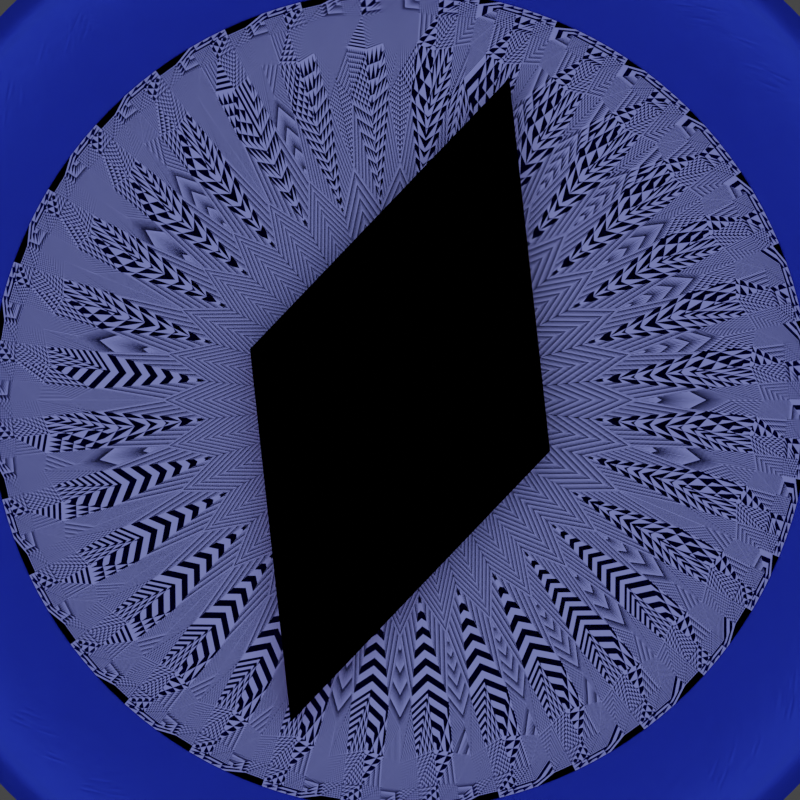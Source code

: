 # Source: Compass.blend  (saved by Blender 2.93.21; exported with 4.5.12 LTS)
import bpy
from mathutils import Matrix  # noqa: F401  (used for matrix-valued properties, if any)

bpy.ops.wm.read_factory_settings(use_empty=True)
scene = bpy.context.scene
scene.name = 'Scene'

# ---- collections
col_collection = bpy.data.collections.new('Collection'); scene.collection.children.link(col_collection)
col_collection_2 = bpy.data.collections.new('Collection 2'); scene.collection.children.link(col_collection_2)
col_collection_2_001 = bpy.data.collections.new('Collection 2.001'); scene.collection.children.link(col_collection_2_001)

# ---- materials (node trees are filled in below, after node groups)
mat_material_001 = bpy.data.materials.new('Material.001')
mat_material_006 = bpy.data.materials.new('Material.006')
mat_material_007 = bpy.data.materials.new('Material.007')
mat_material_005 = bpy.data.materials.new('Material.005')
mat_material_002 = bpy.data.materials.new('Material.002')
mat_material_010 = bpy.data.materials.new('Material.010')
mat_material_004 = bpy.data.materials.new('Material.004')
mat_material_003 = bpy.data.materials.new('Material.003')
mat_material_008 = bpy.data.materials.new('Material.008')

# ---- material node trees
mat_material_001.use_nodes = True; mat_material_001.node_tree.nodes.clear()
_N = mat_material_001.node_tree.nodes; _L = mat_material_001.node_tree.links
n0 = _N.new('ShaderNodeBsdfPrincipled'); n0.name = 'Principled BSDF'; n0.location = (10, 300)
n0.distribution = 'GGX'
n0.subsurface_method = 'RANDOM_WALK_SKIN'
n0.inputs[0].default_value = (0.03879, 0.07718, 0.8, 1.0)
n0.inputs[2].default_value = 1.0
n0.inputs[3].default_value = 1.45
n0.inputs[13].default_value = 0.0
n0.inputs[20].default_value = 0.0
n0.inputs[27].default_value = (0.0, 0.0, 0.0, 1.0)
n0.inputs[28].default_value = 1.0
n1 = _N.new('ShaderNodeOutputMaterial'); n1.name = 'Material Output'; n1.location = (300, 300)
_L.new(n0.outputs[0], n1.inputs[0])
n1.is_active_output = True
mat_material_006.use_nodes = True; mat_material_006.node_tree.nodes.clear()
_N = mat_material_006.node_tree.nodes; _L = mat_material_006.node_tree.links
n0 = _N.new('ShaderNodeBsdfPrincipled'); n0.name = 'Principled BSDF'; n0.location = (10, 300)
n0.distribution = 'GGX'
n0.subsurface_method = 'RANDOM_WALK_SKIN'
n0.inputs[0].default_value = (0.8, 0.544, 0.03462, 1.0)
n0.inputs[3].default_value = 1.45
n0.inputs[27].default_value = (0.0, 0.0, 0.0, 1.0)
n0.inputs[28].default_value = 1.0
n1 = _N.new('ShaderNodeOutputMaterial'); n1.name = 'Material Output'; n1.location = (300, 300)
_L.new(n0.outputs[0], n1.inputs[0])
n1.is_active_output = True
mat_material_007.use_nodes = True; mat_material_007.node_tree.nodes.clear()
_N = mat_material_007.node_tree.nodes; _L = mat_material_007.node_tree.links
n0 = _N.new('ShaderNodeBsdfPrincipled'); n0.name = 'Principled BSDF'; n0.location = (10, 300)
n0.distribution = 'GGX'
n0.subsurface_method = 'RANDOM_WALK_SKIN'
n0.inputs[0].default_value = (0.2167, 0.2493, 0.6982, 1.0)
n0.inputs[2].default_value = 1.0
n0.inputs[3].default_value = 1.45
n0.inputs[27].default_value = (0.0, 0.0, 0.0, 1.0)
n0.inputs[28].default_value = 1.0
n1 = _N.new('ShaderNodeOutputMaterial'); n1.name = 'Material Output'; n1.location = (300, 300)
_L.new(n0.outputs[0], n1.inputs[0])
n1.is_active_output = True
mat_material_005.use_nodes = True; mat_material_005.node_tree.nodes.clear()
_N = mat_material_005.node_tree.nodes; _L = mat_material_005.node_tree.links
n0 = _N.new('ShaderNodeBsdfPrincipled'); n0.name = 'Principled BSDF'; n0.location = (10, 300)
n0.distribution = 'GGX'
n0.subsurface_method = 'RANDOM_WALK_SKIN'
n0.inputs[0].default_value = (0.8, 0.01584, 0.02092, 1.0)
n0.inputs[2].default_value = 0.7126
n0.inputs[3].default_value = 1.45
n0.inputs[27].default_value = (0.0, 0.0, 0.0, 1.0)
n0.inputs[28].default_value = 1.0
n1 = _N.new('ShaderNodeOutputMaterial'); n1.name = 'Material Output'; n1.location = (300, 300)
_L.new(n0.outputs[0], n1.inputs[0])
n1.is_active_output = True
mat_material_002.use_nodes = True; mat_material_002.node_tree.nodes.clear()
_N = mat_material_002.node_tree.nodes; _L = mat_material_002.node_tree.links
n0 = _N.new('ShaderNodeBsdfPrincipled'); n0.name = 'Principled BSDF'; n0.location = (10, 300)
n0.distribution = 'GGX'
n0.subsurface_method = 'RANDOM_WALK_SKIN'
n0.inputs[0].default_value = (1.0, 1.0, 1.0, 1.0)
n0.inputs[2].default_value = 0.8898
n0.inputs[3].default_value = 1.45
n0.inputs[27].default_value = (0.0, 0.0, 0.0, 1.0)
n0.inputs[28].default_value = 1.0
n1 = _N.new('ShaderNodeOutputMaterial'); n1.name = 'Material Output'; n1.location = (300, 300)
_L.new(n0.outputs[0], n1.inputs[0])
n1.is_active_output = True
mat_material_010.use_nodes = True; mat_material_010.node_tree.nodes.clear()
_N = mat_material_010.node_tree.nodes; _L = mat_material_010.node_tree.links
n0 = _N.new('ShaderNodeBsdfPrincipled'); n0.name = 'Principled BSDF'; n0.location = (10, 300)
n0.distribution = 'GGX'
n0.subsurface_method = 'RANDOM_WALK_SKIN'
n0.inputs[0].default_value = (0.03879, 0.07718, 0.8, 1.0)
n0.inputs[2].default_value = 1.0
n0.inputs[3].default_value = 1.45
n0.inputs[13].default_value = 0.0
n0.inputs[20].default_value = 0.0
n0.inputs[27].default_value = (0.0, 0.0, 0.0, 1.0)
n0.inputs[28].default_value = 1.0
n1 = _N.new('ShaderNodeOutputMaterial'); n1.name = 'Material Output'; n1.location = (300, 300)
_L.new(n0.outputs[0], n1.inputs[0])
n1.is_active_output = True
mat_material_004.use_nodes = True; mat_material_004.node_tree.nodes.clear()
_N = mat_material_004.node_tree.nodes; _L = mat_material_004.node_tree.links
n0 = _N.new('ShaderNodeBsdfPrincipled'); n0.name = 'Principled BSDF'; n0.location = (10, 300)
n0.distribution = 'GGX'
n0.subsurface_method = 'RANDOM_WALK_SKIN'
n0.inputs[0].default_value = (0.7854, 0.8, 0.7258, 1.0)
n0.inputs[3].default_value = 1.45
n0.inputs[27].default_value = (0.0, 0.0, 0.0, 1.0)
n0.inputs[28].default_value = 1.0
n1 = _N.new('ShaderNodeOutputMaterial'); n1.name = 'Material Output'; n1.location = (300, 300)
_L.new(n0.outputs[0], n1.inputs[0])
n1.is_active_output = True
mat_material_003.use_nodes = True; mat_material_003.node_tree.nodes.clear()
_N = mat_material_003.node_tree.nodes; _L = mat_material_003.node_tree.links
n0 = _N.new('ShaderNodeBsdfPrincipled'); n0.name = 'Principled BSDF'; n0.location = (10, 300)
n0.distribution = 'GGX'
n0.subsurface_method = 'RANDOM_WALK_SKIN'
n0.inputs[0].default_value = (0.2167, 0.2493, 0.6982, 1.0)
n0.inputs[2].default_value = 1.0
n0.inputs[3].default_value = 1.45
n0.inputs[27].default_value = (0.0, 0.0, 0.0, 1.0)
n0.inputs[28].default_value = 1.0
n1 = _N.new('ShaderNodeOutputMaterial'); n1.name = 'Material Output'; n1.location = (300, 300)
_L.new(n0.outputs[0], n1.inputs[0])
n1.is_active_output = True
mat_material_008.use_nodes = True; mat_material_008.node_tree.nodes.clear()
_N = mat_material_008.node_tree.nodes; _L = mat_material_008.node_tree.links
n0 = _N.new('ShaderNodeBsdfPrincipled'); n0.name = 'Principled BSDF'; n0.location = (10, 300)
n0.distribution = 'GGX'
n0.subsurface_method = 'RANDOM_WALK_SKIN'
n0.inputs[0].default_value = (0.8, 0.01584, 0.02092, 1.0)
n0.inputs[2].default_value = 0.7126
n0.inputs[3].default_value = 1.45
n0.inputs[27].default_value = (0.0, 0.0, 0.0, 1.0)
n0.inputs[28].default_value = 1.0
n1 = _N.new('ShaderNodeOutputMaterial'); n1.name = 'Material Output'; n1.location = (300, 300)
_L.new(n0.outputs[0], n1.inputs[0])
n1.is_active_output = True

# ---- world
world_world = bpy.data.worlds.new('World'); scene.world = world_world
world_world.use_nodes = True; world_world.node_tree.nodes.clear()
_N = world_world.node_tree.nodes; _L = world_world.node_tree.links
n0 = _N.new('ShaderNodeOutputWorld'); n0.name = 'World Output'; n0.location = (300, 300)
n1 = _N.new('ShaderNodeBackground'); n1.name = 'Background'; n1.location = (10, 300)
n1.inputs[0].default_value = (0.05088, 0.05088, 0.05088, 1.0)
_L.new(n1.outputs[0], n0.inputs[0])
n0.is_active_output = True
world_world.color = (0.05088, 0.05088, 0.05088)
world_world.use_sun_shadow = False
world_world.sun_shadow_jitter_overblur = 0.0

# ---- cameras
cam_camera = bpy.data.cameras.new('Camera')
cam_camera.clip_end = 100.0
cam_camera.lens = 84.0
cam_camera.ortho_scale = 7.314

# ---- lights
light_light = bpy.data.lights.new('Light', 'AREA')
light_light.transmission_factor = 0.0
light_light.energy = 1571.0
light_light.shadow_soft_size = 19.55
light_light.shadow_maximum_resolution = 0.006
light_light.use_absolute_resolution = True
light_light.shape = 'RECTANGLE'
light_light.size = 19.55
light_light.size_y = 19.55

# ---- meshes
me_circle = bpy.data.meshes.new('Circle')
me_circle.from_pydata([(0.0, 1.577, 0.0), (-0.3077, 1.547, 0.0), (-0.6036, 1.457, 0.0), (-0.8763, 1.312, 0.0), (-1.115, 1.115, 0.0), (-1.312, 0.8763, 0.0), (-1.457, 0.6036, 0.0), (-1.547, 0.3077, 0.0), (-1.577, 0.0, 0.0), (-1.547, -0.3077, 0.0), (-1.457, -0.6036, 0.0), (-1.312, -0.8763, 0.0), (-1.115, -1.115, 0.0), (-0.8763, -1.312, 0.0), (-0.6036, -1.457, 0.0), (-0.3077, -1.547, 0.0), (0.0, -1.577, 0.0), (0.3077, -1.547, 0.0), (0.6036, -1.457, 0.0), (0.8763, -1.312, 0.0), (1.115, -1.115, 0.0), (1.312, -0.8763, 0.0), (1.457, -0.6036, 0.0), (1.547, -0.3077, 0.0), (1.577, 0.0, 0.0), (1.547, 0.3077, 0.0), (1.457, 0.6036, 0.0), (1.312, 0.8763, 0.0), (1.115, 1.115, 0.0), (0.8763, 1.312, 0.0), (0.6036, 1.457, 0.0), (0.3077, 1.547, 0.0), (-0.2691, 1.353, 0.654), (-4.626e-09, 1.38, 0.654), (-0.5279, 1.275, 0.654), (-0.7665, 1.147, 0.654), (-0.9755, 0.9755, 0.654), (-1.147, 0.7665, 0.654), (-1.275, 0.5279, 0.654), (-1.353, 0.2691, 0.654), (-1.38, 3.89e-09, 0.654), (-1.353, -0.2691, 0.654), (-1.275, -0.5279, 0.654), (-1.147, -0.7665, 0.654), (-0.9755, -0.9755, 0.654), (-0.7665, -1.147, 0.654), (-0.5279, -1.275, 0.654), (-0.2691, -1.353, 0.654), (-4.626e-09, -1.38, 0.654), (0.2691, -1.353, 0.654), (0.5279, -1.275, 0.654), (0.7665, -1.147, 0.654), (0.9755, -0.9755, 0.654), (1.147, -0.7665, 0.654), (1.275, -0.5279, 0.654), (1.353, -0.2691, 0.654), (1.38, 3.89e-09, 0.654), (1.353, 0.2691, 0.654), (1.275, 0.5279, 0.654), (1.147, 0.7665, 0.654), (0.9755, 0.9755, 0.654), (0.7665, 1.147, 0.654), (0.5279, 1.275, 0.654), (0.2691, 1.353, 0.654), (-0.2626, 1.32, 0.6543), (-4.676e-09, 1.346, 0.6543), (-0.515, 1.243, 0.6543), (-0.7477, 1.119, 0.6543), (-0.9517, 0.9517, 0.6543), (-1.119, 0.7477, 0.6543), (-1.243, 0.515, 0.6543), (-1.32, 0.2626, 0.6543), (-1.346, 3.635e-09, 0.6543), (-1.32, -0.2626, 0.6543), (-1.243, -0.515, 0.6543), (-1.119, -0.7477, 0.6543), (-0.9517, -0.9517, 0.6543), (-0.7477, -1.119, 0.6543), (-0.515, -1.243, 0.6543), (-0.2626, -1.32, 0.6543), (-4.676e-09, -1.346, 0.6543), (0.2626, -1.32, 0.6543), (0.515, -1.243, 0.6543), (0.7477, -1.119, 0.6543), (0.9517, -0.9517, 0.6543), (1.119, -0.7477, 0.6543), (1.243, -0.515, 0.6543), (1.32, -0.2626, 0.6543), (1.346, 3.635e-09, 0.6543), (1.32, 0.2626, 0.6543), (1.243, 0.515, 0.6543), (1.119, 0.7477, 0.6543), (0.9517, 0.9517, 0.6543), (0.7477, 1.119, 0.6543), (0.515, 1.243, 0.6543), (0.2626, 1.32, 0.6543), (-0.2138, 1.075, 0.3661), (-4.153e-09, 1.096, 0.3661), (-0.4194, 1.013, 0.3661), (-0.6089, 0.9113, 0.3661), (-0.775, 0.775, 0.3661), (-0.9113, 0.6089, 0.3661), (-1.013, 0.4194, 0.3661), (-1.075, 0.2138, 0.3661), (-1.096, 5.15e-09, 0.3661), (-1.075, -0.2138, 0.3661), (-1.013, -0.4194, 0.3661), (-0.9113, -0.6089, 0.3661), (-0.775, -0.775, 0.3661), (-0.6089, -0.9113, 0.3661), (-0.4194, -1.013, 0.3661), (-0.2138, -1.075, 0.3661), (-4.153e-09, -1.096, 0.3661), (0.2138, -1.075, 0.3661), (0.4194, -1.013, 0.3661), (0.6089, -0.9113, 0.3661), (0.775, -0.775, 0.3661), (0.9113, -0.6089, 0.3661), (1.013, -0.4194, 0.3661), (1.075, -0.2138, 0.3661), (1.096, 5.15e-09, 0.3661), (1.075, 0.2138, 0.3661), (1.013, 0.4194, 0.3661), (0.9113, 0.6089, 0.3661), (0.775, 0.775, 0.3661), (0.6089, 0.9113, 0.3661), (0.4194, 1.013, 0.3661), (0.2138, 1.075, 0.3661), (-0.3112, -1.564, 0.01766), (-0.6104, -1.474, 0.01766), (-0.6104, 1.474, 0.01766), (-0.3112, 1.564, 0.01766), (0.8861, 1.326, 0.01766), (1.128, 1.128, 0.01766), (-1.736e-10, -1.595, 0.01766), (-0.8861, 1.326, 0.01766), (0.6104, 1.474, 0.01766), (0.3112, -1.564, 0.01766), (-1.128, 1.128, 0.01766), (0.3112, 1.564, 0.01766), (0.6104, -1.474, 0.01766), (-1.326, 0.8861, 0.01766), (-1.736e-10, 1.595, 0.01766), (0.8861, -1.326, 0.01766), (-1.474, 0.6104, 0.01766), (1.128, -1.128, 0.01766), (-1.564, 0.3112, 0.01766), (1.326, -0.8861, 0.01766), (-1.595, 2.136e-10, 0.01766), (1.474, -0.6104, 0.01766), (-1.564, -0.3112, 0.01766), (1.564, -0.3112, 0.01766), (-1.474, -0.6104, 0.01766), (1.595, 2.136e-10, 0.01766), (-1.326, -0.8861, 0.01766), (1.564, 0.3112, 0.01766), (-1.128, -1.128, 0.01766), (1.474, 0.6104, 0.01766), (-0.8861, -1.326, 0.01766), (1.326, 0.8861, 0.01766), (-0.2172, 1.092, 0.3913), (-4.145e-09, 1.113, 0.3913), (-0.426, 1.028, 0.3913), (-0.6184, 0.9255, 0.3913), (-0.7871, 0.7871, 0.3913), (-0.9255, 0.6184, 0.3913), (-1.028, 0.426, 0.3913), (-1.092, 0.2172, 0.3913), (-1.113, 5.123e-09, 0.3913), (-1.092, -0.2172, 0.3913), (-1.028, -0.426, 0.3913), (-0.9255, -0.6184, 0.3913), (-0.7871, -0.7871, 0.3913), (-0.6184, -0.9255, 0.3913), (-0.426, -1.028, 0.3913), (-0.2172, -1.092, 0.3913), (-4.145e-09, -1.113, 0.3913), (0.2172, -1.092, 0.3913), (0.426, -1.028, 0.3913), (0.6184, -0.9255, 0.3913), (0.7871, -0.7871, 0.3913), (0.9255, -0.6184, 0.3913), (1.028, -0.426, 0.3913), (1.092, -0.2172, 0.3913), (1.113, 5.123e-09, 0.3913), (1.092, 0.2172, 0.3913), (1.028, 0.426, 0.3913), (0.9255, 0.6184, 0.3913), (0.7871, 0.7871, 0.3913), (0.6184, 0.9255, 0.3913), (0.426, 1.028, 0.3913), (0.2172, 1.092, 0.3913), (-3.806e-09, 1.243, 0.6195), (-0.2426, 1.219, 0.6195), (-0.4758, 1.149, 0.6195), (-0.6907, 1.034, 0.6195), (-0.8791, 0.8791, 0.6195), (-1.034, 0.6907, 0.6195), (-1.149, 0.4758, 0.6195), (-1.219, 0.2426, 0.6195), (-1.243, 4.424e-09, 0.6195), (-1.219, -0.2426, 0.6195), (-1.149, -0.4758, 0.6195), (-1.034, -0.6907, 0.6195), (-0.8791, -0.8791, 0.6195), (-0.6907, -1.034, 0.6195), (-0.4758, -1.149, 0.6195), (-0.2426, -1.219, 0.6195), (-3.806e-09, -1.243, 0.6195), (0.2426, -1.219, 0.6195), (0.4758, -1.149, 0.6195), (0.6907, -1.034, 0.6195), (0.8791, -0.8791, 0.6195), (1.034, -0.6907, 0.6195), (1.149, -0.4758, 0.6195), (1.219, -0.2426, 0.6195), (1.243, 4.424e-09, 0.6195), (1.219, 0.2426, 0.6195), (1.149, 0.4758, 0.6195), (1.034, 0.6907, 0.6195), (0.8791, 0.8791, 0.6195), (0.6907, 1.034, 0.6195), (0.4758, 1.149, 0.6195), (0.2426, 1.219, 0.6195), (-0.314, 1.578, 0.0), (0.0, 1.609, 0.0), (-0.6158, 1.487, 0.0), (-0.8941, 1.338, 0.0), (-1.138, 1.138, 0.0), (-1.338, 0.8941, 0.0), (-1.487, 0.6158, 0.0), (-1.578, 0.314, 0.0), (-1.609, 0.0, 0.0), (-1.578, -0.314, 0.0), (-1.487, -0.6158, 0.0), (-1.338, -0.8941, 0.0), (-1.138, -1.138, 0.0), (-0.8941, -1.338, 0.0), (-0.6158, -1.487, 0.0), (-0.314, -1.578, 0.0), (0.0, -1.609, 0.0), (0.314, -1.578, 0.0), (0.6158, -1.487, 0.0), (0.8941, -1.338, 0.0), (1.138, -1.138, 0.0), (1.338, -0.8941, 0.0), (1.487, -0.6158, 0.0), (1.578, -0.314, 0.0), (1.609, 0.0, 0.0), (1.578, 0.314, 0.0), (1.487, 0.6158, 0.0), (1.338, 0.8941, 0.0), (1.138, 1.138, 0.0), (0.8941, 1.338, 0.0), (0.6158, 1.487, 0.0), (0.314, 1.578, 0.0)], [], [(1, 0, 31, 30, 29, 28, 27, 26, 25, 24, 23, 22, 21, 20, 19, 18, 17, 16, 15, 14, 13, 12, 11, 10, 9, 8, 7, 6, 5, 4, 3, 2), (129, 128, 47, 46), (131, 130, 34, 32), (133, 132, 61, 60), (128, 134, 48, 47), (130, 135, 35, 34), (132, 136, 62, 61), (134, 137, 49, 48), (135, 138, 36, 35), (136, 139, 63, 62), (137, 140, 50, 49), (138, 141, 37, 36), (139, 142, 33, 63), (140, 143, 51, 50), (141, 144, 38, 37), (143, 145, 52, 51), (144, 146, 39, 38), (145, 147, 53, 52), (146, 148, 40, 39), (147, 149, 54, 53), (148, 150, 41, 40), (149, 151, 55, 54), (150, 152, 42, 41), (151, 153, 56, 55), (152, 154, 43, 42), (153, 155, 57, 56), (154, 156, 44, 43), (155, 157, 58, 57), (156, 158, 45, 44), (157, 159, 59, 58), (158, 129, 46, 45), (142, 131, 32, 33), (159, 133, 60, 59), (64, 65, 33, 32), (66, 64, 32, 34), (67, 66, 34, 35), (68, 67, 35, 36), (69, 68, 36, 37), (70, 69, 37, 38), (71, 70, 38, 39), (72, 71, 39, 40), (73, 72, 40, 41), (74, 73, 41, 42), (75, 74, 42, 43), (76, 75, 43, 44), (77, 76, 44, 45), (78, 77, 45, 46), (79, 78, 46, 47), (80, 79, 47, 48), (81, 80, 48, 49), (82, 81, 49, 50), (83, 82, 50, 51), (84, 83, 51, 52), (85, 84, 52, 53), (86, 85, 53, 54), (87, 86, 54, 55), (88, 87, 55, 56), (89, 88, 56, 57), (90, 89, 57, 58), (91, 90, 58, 59), (92, 91, 59, 60), (93, 92, 60, 61), (94, 93, 61, 62), (95, 94, 62, 63), (65, 95, 63, 33), (193, 192, 65, 64), (194, 193, 64, 66), (195, 194, 66, 67), (196, 195, 67, 68), (197, 196, 68, 69), (198, 197, 69, 70), (199, 198, 70, 71), (200, 199, 71, 72), (201, 200, 72, 73), (202, 201, 73, 74), (203, 202, 74, 75), (204, 203, 75, 76), (205, 204, 76, 77), (206, 205, 77, 78), (207, 206, 78, 79), (208, 207, 79, 80), (209, 208, 80, 81), (210, 209, 81, 82), (211, 210, 82, 83), (212, 211, 83, 84), (213, 212, 84, 85), (214, 213, 85, 86), (215, 214, 86, 87), (216, 215, 87, 88), (217, 216, 88, 89), (218, 217, 89, 90), (219, 218, 90, 91), (220, 219, 91, 92), (221, 220, 92, 93), (222, 221, 93, 94), (223, 222, 94, 95), (192, 223, 95, 65), (251, 252, 133, 159), (225, 224, 131, 142), (237, 238, 129, 158), (250, 251, 159, 157), (236, 237, 158, 156), (249, 250, 157, 155), (235, 236, 156, 154), (248, 249, 155, 153), (234, 235, 154, 152), (247, 248, 153, 151), (233, 234, 152, 150), (246, 247, 151, 149), (232, 233, 150, 148), (245, 246, 149, 147), (231, 232, 148, 146), (244, 245, 147, 145), (230, 231, 146, 144), (243, 244, 145, 143), (229, 230, 144, 141), (242, 243, 143, 140), (255, 225, 142, 139), (228, 229, 141, 138), (241, 242, 140, 137), (254, 255, 139, 136), (227, 228, 138, 135), (240, 241, 137, 134), (253, 254, 136, 132), (226, 227, 135, 130), (239, 240, 134, 128), (252, 253, 132, 133), (224, 226, 130, 131), (238, 239, 128, 129), (97, 127, 191, 161), (127, 126, 190, 191), (126, 125, 189, 190), (125, 124, 188, 189), (124, 123, 187, 188), (123, 122, 186, 187), (122, 121, 185, 186), (121, 120, 184, 185), (120, 119, 183, 184), (119, 118, 182, 183), (118, 117, 181, 182), (117, 116, 180, 181), (116, 115, 179, 180), (115, 114, 178, 179), (114, 113, 177, 178), (113, 112, 176, 177), (112, 111, 175, 176), (111, 110, 174, 175), (110, 109, 173, 174), (109, 108, 172, 173), (108, 107, 171, 172), (107, 106, 170, 171), (106, 105, 169, 170), (105, 104, 168, 169), (104, 103, 167, 168), (103, 102, 166, 167), (102, 101, 165, 166), (101, 100, 164, 165), (100, 99, 163, 164), (99, 98, 162, 163), (98, 96, 160, 162), (96, 97, 161, 160), (161, 191, 223, 192), (191, 190, 222, 223), (190, 189, 221, 222), (189, 188, 220, 221), (188, 187, 219, 220), (187, 186, 218, 219), (186, 185, 217, 218), (185, 184, 216, 217), (184, 183, 215, 216), (183, 182, 214, 215), (182, 181, 213, 214), (181, 180, 212, 213), (180, 179, 211, 212), (179, 178, 210, 211), (178, 177, 209, 210), (177, 176, 208, 209), (176, 175, 207, 208), (175, 174, 206, 207), (174, 173, 205, 206), (173, 172, 204, 205), (172, 171, 203, 204), (171, 170, 202, 203), (170, 169, 201, 202), (169, 168, 200, 201), (168, 167, 199, 200), (167, 166, 198, 199), (166, 165, 197, 198), (165, 164, 196, 197), (164, 163, 195, 196), (163, 162, 194, 195), (162, 160, 193, 194), (160, 161, 192, 193), (0, 1, 224, 225), (1, 2, 226, 224), (2, 3, 227, 226), (3, 4, 228, 227), (4, 5, 229, 228), (5, 6, 230, 229), (6, 7, 231, 230), (7, 8, 232, 231), (8, 9, 233, 232), (9, 10, 234, 233), (10, 11, 235, 234), (11, 12, 236, 235), (12, 13, 237, 236), (13, 14, 238, 237), (14, 15, 239, 238), (15, 16, 240, 239), (16, 17, 241, 240), (17, 18, 242, 241), (18, 19, 243, 242), (19, 20, 244, 243), (20, 21, 245, 244), (21, 22, 246, 245), (22, 23, 247, 246), (23, 24, 248, 247), (24, 25, 249, 248), (25, 26, 250, 249), (26, 27, 251, 250), (27, 28, 252, 251), (28, 29, 253, 252), (29, 30, 254, 253), (30, 31, 255, 254), (31, 0, 225, 255)])
me_circle.polygons.foreach_set('use_smooth', [True] * 225)
_uv = me_circle.uv_layers.new(name='UVMap')
_uv.uv.foreach_set('vector', [0.0, 0.0, 0.0, 0.0, 0.0, 0.0, 0.0, 0.0, 0.0, 0.0, 0.0, 0.0, 0.0, 0.0, 0.0, 0.0, 0.0, 0.0, 0.0, 0.0, 0.0, 0.0, 0.0, 0.0, 0.0, 0.0, 0.0, 0.0, 0.0, 0.0, 0.0, 0.0, 0.0, 0.0, 0.0, 0.0, 0.0, 0.0, 0.0, 0.0, 0.0, 0.0, 0.0, 0.0, 0.0, 0.0, 0.0, 0.0, 0.0, 0.0, 0.0, 0.0, 0.0, 0.0, 0.0, 0.0, 0.0, 0.0, 0.0, 0.0, 0.0, 0.0, 0.0, 0.0, 0.0, 0.0, 0.0, 0.0, 0.0, 0.0, 0.0, 0.0, 0.0, 0.0, 0.0, 0.0, 0.0, 0.0, 0.0, 0.0, 0.0, 0.0, 0.0, 0.0, 0.0, 0.0, 0.0, 0.0, 0.0, 0.0, 0.0, 0.0, 0.0, 0.0, 0.0, 0.0, 0.0, 0.0, 0.0, 0.0, 0.0, 0.0, 0.0, 0.0, 0.0, 0.0, 0.0, 0.0, 0.0, 0.0, 0.0, 0.0, 0.0, 0.0, 0.0, 0.0, 0.0, 0.0, 0.0, 0.0, 0.0, 0.0, 0.0, 0.0, 0.0, 0.0, 0.0, 0.0, 0.0, 0.0, 0.0, 0.0, 0.0, 0.0, 0.0, 0.0, 0.0, 0.0, 0.0, 0.0, 0.0, 0.0, 0.0, 0.0, 0.0, 0.0, 0.0, 0.0, 0.0, 0.0, 0.0, 0.0, 0.0, 0.0, 0.0, 0.0, 0.0, 0.0, 0.0, 0.0, 0.0, 0.0, 0.0, 0.0, 0.0, 0.0, 0.0, 0.0, 0.0, 0.0, 0.0, 0.0, 0.0, 0.0, 0.0, 0.0, 0.0, 0.0, 0.0, 0.0, 0.0, 0.0, 0.0, 0.0, 0.0, 0.0, 0.0, 0.0, 0.0, 0.0, 0.0, 0.0, 0.0, 0.0, 0.0, 0.0, 0.0, 0.0, 0.0, 0.0, 0.0, 0.0, 0.0, 0.0, 0.0, 0.0, 0.0, 0.0, 0.0, 0.0, 0.0, 0.0, 0.0, 0.0, 0.0, 0.0, 0.0, 0.0, 0.0, 0.0, 0.0, 0.0, 0.0, 0.0, 0.0, 0.0, 0.0, 0.0, 0.0, 0.0, 0.0, 0.0, 0.0, 0.0, 0.0, 0.0, 0.0, 0.0, 0.0, 0.0, 0.0, 0.0, 0.0, 0.0, 0.0, 0.0, 0.0, 0.0, 0.0, 0.0, 0.0, 0.0, 0.0, 0.0, 0.0, 0.0, 0.0, 0.0, 0.0, 0.0, 0.0, 0.0, 0.0, 0.0, 0.0, 0.0, 0.0, 0.0, 0.0, 0.0, 0.0, 0.0, 0.0, 0.0, 0.0, 0.0, 0.0, 0.0, 0.0, 0.0, 0.0, 0.0, 0.0, 0.0, 0.0, 0.0, 0.0, 0.0, 0.0, 0.0, 0.0, 0.0, 0.0, 0.0, 0.0, 0.0, 0.0, 0.0, 0.0, 0.0, 0.0, 0.0, 0.0, 0.0, 0.0, 0.0, 0.0, 0.0, 0.0, 0.0, 0.0, 0.0, 0.0, 0.0, 0.0, 0.0, 0.0, 0.0, 0.0, 0.0, 0.0, 0.0, 0.0, 0.0, 0.0, 0.0, 0.0, 0.0, 0.0, 0.0, 0.0, 0.0, 0.0, 0.0, 0.0, 0.0, 0.0, 0.0, 0.0, 0.0, 0.0, 0.0, 0.0, 0.0, 0.0, 0.0, 0.0, 0.0, 0.0, 0.0, 0.0, 0.0, 0.0, 0.0, 0.0, 0.0, 0.0, 0.0, 0.0, 0.0, 0.0, 0.0, 0.0, 0.0, 0.0, 0.0, 0.0, 0.0, 0.0, 0.0, 0.0, 0.0, 0.0, 0.0, 0.0, 0.0, 0.0, 0.0, 0.0, 0.0, 0.0, 0.0, 0.0, 0.0, 0.0, 0.0, 0.0, 0.0, 0.0, 0.0, 0.0, 0.0, 0.0, 0.0, 0.0, 0.0, 0.0, 0.0, 0.0, 0.0, 0.0, 0.0, 0.0, 0.0, 0.0, 0.0, 0.0, 0.0, 0.0, 0.0, 0.0, 0.0, 0.0, 0.0, 0.0, 0.0, 0.0, 0.0, 0.0, 0.0, 0.0, 0.0, 0.0, 0.0, 0.0, 0.0, 0.0, 0.0, 0.0, 0.0, 0.0, 0.0, 0.0, 0.0, 0.0, 0.0, 0.0, 0.0, 0.0, 0.0, 0.0, 0.0, 0.0, 0.0, 0.0, 0.0, 0.0, 0.0, 0.0, 0.0, 0.0, 0.0, 0.0, 0.0, 0.0, 0.0, 0.0, 0.0, 0.0, 0.0, 0.0, 0.0, 0.0, 0.0, 0.0, 0.0, 0.0, 0.0, 0.0, 0.0, 0.0, 0.0, 0.0, 0.0, 0.0, 0.0, 0.0, 0.0, 0.0, 0.0, 0.0, 0.0, 0.0, 0.0, 0.0, 0.0, 0.0, 0.0, 0.0, 0.0, 0.0, 0.0, 0.0, 0.0, 0.0, 0.0, 0.0, 0.0, 0.0, 0.0, 0.0, 0.0, 0.0, 0.0, 0.0, 0.0, 0.0, 0.0, 0.0, 0.0, 0.0, 0.0, 0.0, 0.0, 0.0, 0.0, 0.0, 0.0, 0.0, 0.0, 0.0, 0.0, 0.0, 0.0, 0.0, 0.0, 0.0, 0.0, 0.0, 0.0, 0.0, 0.0, 0.0, 0.0, 0.0, 0.0, 0.0, 0.0, 0.0, 0.0, 0.0, 0.0, 0.0, 0.0, 0.0, 0.0, 0.0, 0.0, 0.0, 0.0, 0.0, 0.0, 0.0, 0.0, 0.0, 0.0, 0.0, 0.0, 0.0, 0.0, 0.0, 0.0, 0.0, 0.0, 0.0, 0.0, 0.0, 0.0, 0.0, 0.0, 0.0, 0.0, 0.0, 0.0, 0.0, 0.0, 0.0, 0.0, 0.0, 0.0, 0.0, 0.0, 0.0, 0.0, 0.0, 0.0, 0.0, 0.0, 0.0, 0.0, 0.0, 0.0, 0.0, 0.0, 0.0, 0.0, 0.0, 0.0, 0.0, 0.0, 0.0, 0.0, 0.0, 0.0, 0.0, 0.0, 0.0, 0.0, 0.0, 0.0, 0.0, 0.0, 0.0, 0.0, 0.0, 0.0, 0.0, 0.0, 0.0, 0.0, 0.0, 0.0, 0.0, 0.0, 0.0, 0.0, 0.0, 0.0, 0.0, 0.0, 0.0, 0.0, 0.0, 0.0, 0.0, 0.0, 0.0, 0.0, 0.0, 0.0, 0.0, 0.0, 0.0, 0.0, 0.0, 0.0, 0.0, 0.0, 0.0, 0.0, 0.0, 0.0, 0.0, 0.0, 0.0, 0.0, 0.0, 0.0, 0.0, 0.0, 0.0, 0.0, 0.0, 0.0, 0.0, 0.0, 0.0, 0.0, 0.0, 0.0, 0.0, 0.0, 0.0, 0.0, 0.0, 0.0, 0.0, 0.0, 0.0, 0.0, 0.0, 0.0, 0.0, 0.0, 0.0, 0.0, 0.0, 0.0, 0.0, 0.0, 0.0, 0.0, 0.0, 0.0, 0.0, 0.0, 0.0, 0.0, 0.0, 0.0, 0.0, 0.0, 0.0, 0.0, 0.0, 0.0, 0.0, 0.0, 0.0, 0.0, 0.0, 0.0, 0.0, 0.0, 0.0, 0.0, 0.0, 0.0, 0.0, 0.0, 0.0, 0.0, 0.0, 0.0, 0.0, 0.0, 0.0, 0.0, 0.0, 0.0, 0.0, 0.0, 0.0, 0.0, 0.0, 0.0, 0.0, 0.0, 0.0, 0.0, 0.0, 0.0, 0.0, 0.0, 0.0, 0.0, 0.0, 0.0, 0.0, 0.0, 0.0, 0.0, 0.0, 0.0, 0.0, 0.0, 0.0, 0.0, 0.0, 0.0, 0.0, 0.0, 0.0, 0.0, 0.0, 0.0, 0.0, 0.0, 0.0, 0.0, 0.0, 0.0, 0.0, 0.0, 0.0, 0.0, 0.0, 0.0, 0.0, 0.0, 0.0, 0.0, 0.0, 0.0, 0.0, 0.0, 0.0, 0.0, 0.0, 0.0, 0.0, 0.0, 0.0, 0.0, 0.0, 0.0, 0.0, 0.0, 0.0, 0.0, 0.0, 0.0, 0.0, 0.0, 0.0, 0.0, 0.0, 0.0, 0.0, 0.0, 0.0, 0.0, 0.0, 0.0, 0.0, 0.0, 0.0, 0.0, 0.0, 0.0, 0.0, 0.0, 0.0, 0.0, 0.0, 0.0, 0.0, 0.0, 0.0, 0.0, 0.0, 0.0, 0.0, 0.0, 0.0, 0.0, 0.0, 0.0, 0.0, 0.0, 0.0, 0.0, 0.0, 0.0, 0.0, 0.0, 0.0, 0.0, 0.0, 0.0, 0.0, 0.0, 0.0, 0.0, 0.0, 0.0, 0.0, 0.0, 0.0, 0.0, 0.0, 0.0, 0.0, 0.0, 0.0, 0.0, 0.0, 0.0, 0.0, 0.0, 0.0, 0.0, 0.0, 0.0, 0.0, 0.0, 0.0, 0.0, 0.0, 0.0, 0.0, 0.0, 0.0, 0.0, 0.0, 0.0, 0.0, 0.0, 0.0, 0.0, 0.0, 0.0, 0.0, 0.0, 0.0, 0.0, 0.0, 0.0, 0.0, 0.0, 0.0, 0.0, 0.0, 0.0, 0.0, 0.0, 0.0, 0.0, 0.0, 0.0, 0.0, 0.0, 0.0, 0.0, 0.0, 0.0, 0.0, 0.0, 0.0, 0.0, 0.0, 0.0, 0.0, 0.0, 0.0, 0.0, 0.0, 0.0, 0.0, 0.0, 0.0, 0.0, 0.0, 0.0, 0.0, 0.0, 0.0, 0.0, 0.0, 0.0, 0.0, 0.0, 0.0, 0.0, 0.0, 0.0, 0.0, 0.0, 0.0, 0.0, 0.0, 0.0, 0.0, 0.0, 0.0, 0.0, 0.0, 0.0, 0.0, 0.0, 0.0, 0.0, 0.0, 0.0, 0.0, 0.0, 0.0, 0.0, 0.0, 0.0, 0.0, 0.0, 0.0, 0.0, 0.0, 0.0, 0.0, 0.0, 0.0, 0.0, 0.0, 0.0, 0.0, 0.0, 0.0, 0.0, 0.0, 0.0, 0.0, 0.0, 0.0, 0.0, 0.0, 0.0, 0.0, 0.0, 0.0, 0.0, 0.0, 0.0, 0.0, 0.0, 0.0, 0.0, 0.0, 0.0, 0.0, 0.0, 0.0, 0.0, 0.0, 0.0, 0.0, 0.0, 0.0, 0.0, 0.0, 0.0, 0.0, 0.0, 0.0, 0.0, 0.0, 0.0, 0.0, 0.0, 0.0, 0.0, 0.0, 0.0, 0.0, 0.0, 0.0, 0.0, 0.0, 0.0, 0.0, 0.0, 0.0, 0.0, 0.0, 0.0, 0.0, 0.0, 0.0, 0.0, 0.0, 0.0, 0.0, 0.0, 0.0, 0.0, 0.0, 0.0, 0.0, 0.0, 0.0, 0.0, 0.0, 0.0, 0.0, 0.0, 0.0, 0.0, 0.0, 0.0, 0.0, 0.0, 0.0, 0.0, 0.0, 0.0, 0.0, 0.0, 0.0, 0.0, 0.0, 0.0, 0.0, 0.0, 0.0, 0.0, 0.0, 0.0, 0.0, 0.0, 0.0, 0.0, 0.0, 0.0, 0.0, 0.0, 0.0, 0.0, 0.0, 0.0, 0.0, 0.0, 0.0, 0.0, 0.0, 0.0, 0.0, 0.0, 0.0, 0.0, 0.0, 0.0, 0.0, 0.0, 0.0, 0.0, 0.0, 0.0, 0.0, 0.0, 0.0, 0.0, 0.0, 0.0, 0.0, 0.0, 0.0, 0.0, 0.0, 0.0, 0.0, 0.0, 0.0, 0.0, 0.0, 0.0, 0.0, 0.0, 0.0, 0.0, 0.0, 0.0, 0.0, 0.0, 0.0, 0.0, 0.0, 0.0, 0.0, 0.0, 0.0, 0.0, 0.0, 0.0, 0.0, 0.0, 0.0, 0.0, 0.0, 0.0, 0.0, 0.0, 0.0, 0.0, 0.0, 0.0, 0.0, 0.0, 0.0, 0.0, 0.0, 0.0, 0.0, 0.0, 0.0, 0.0, 0.0, 0.0, 0.0, 0.0, 0.0, 0.0, 0.0, 0.0, 0.0, 0.0, 0.0, 0.0, 0.0, 0.0, 0.0, 0.0, 0.0, 0.0, 0.0, 0.0, 0.0, 0.0, 0.0, 0.0, 0.0, 0.0, 0.0, 0.0, 0.0, 0.0, 0.0, 0.0, 0.0, 0.0, 0.0, 0.0, 0.0, 0.0, 0.0, 0.0, 0.0, 0.0, 0.0, 0.0, 0.0, 0.0, 0.0, 0.0, 0.0, 0.0, 0.0, 0.0, 0.0, 0.0, 0.0, 0.0, 0.0, 0.0, 0.0, 0.0, 0.0, 0.0, 0.0, 0.0, 0.0, 0.0, 0.0, 0.0, 0.0, 0.0, 0.0, 0.0, 0.0, 0.0, 0.0, 0.0, 0.0, 0.0, 0.0, 0.0, 0.0, 0.0, 0.0, 0.0, 0.0, 0.0, 0.0, 0.0, 0.0, 0.0, 0.0, 0.0, 0.0, 0.0, 0.0, 0.0, 0.0, 0.0, 0.0, 0.0, 0.0, 0.0, 0.0, 0.0, 0.0, 0.0, 0.0, 0.0, 0.0, 0.0, 0.0, 0.0, 0.0, 0.0, 0.0, 0.0, 0.0, 0.0, 0.0, 0.0, 0.0, 0.0, 0.0, 0.0, 0.0, 0.0, 0.0, 0.0, 0.0, 0.0, 0.0, 0.0, 0.0, 0.0, 0.0, 0.0, 0.0, 0.0, 0.0, 0.0, 0.0, 0.0, 0.0, 0.0, 0.0, 0.0, 0.0, 0.0, 0.0, 0.0, 0.0, 0.0, 0.0, 0.0, 0.0, 0.0, 0.0, 0.0, 0.0, 0.0, 0.0, 0.0, 0.0, 0.0, 0.0, 0.0, 0.0, 0.0, 0.0, 0.0, 0.0, 0.0, 0.0, 0.0, 0.0, 0.0, 0.0, 0.0, 0.0, 0.0, 0.0, 0.0, 0.0, 0.0, 0.0, 0.0, 0.0, 0.0, 0.0, 0.0, 0.0, 0.0, 0.0, 0.0, 0.0, 0.0, 0.0, 0.0, 0.0, 0.0, 0.0, 0.0, 0.0, 0.0, 0.0, 0.0, 0.0, 0.0, 0.0, 0.0, 0.0, 0.0, 0.0, 0.0, 0.0, 0.0, 0.0, 0.0, 0.0, 0.0, 0.0, 0.0, 0.0, 0.0, 0.0, 0.0, 0.0, 0.0, 0.0, 0.0, 0.0, 0.0, 0.0, 0.0, 0.0, 0.0, 0.0, 0.0, 0.0, 0.0, 0.0, 0.0, 0.0, 0.0, 0.0, 0.0, 0.0, 0.0, 0.0, 0.0, 0.0, 0.0, 0.0, 0.0, 0.0, 0.0, 0.0, 0.0, 0.0, 0.0, 0.0, 0.0, 0.0, 0.0, 0.0, 0.0, 0.0, 0.0, 0.0, 0.0, 0.0, 0.0, 0.0, 0.0, 0.0, 0.0, 0.0, 0.0, 0.0, 0.0, 0.0, 0.0, 0.0, 0.0, 0.0, 0.0, 0.0, 0.0, 0.0, 0.0, 0.0, 0.0, 0.0, 0.0, 0.0, 0.0, 0.0, 0.0, 0.0, 0.0, 0.0, 0.0, 0.0, 0.0, 0.0, 0.0, 0.0, 0.0, 0.0, 0.0, 0.0, 0.0, 0.0, 0.0, 0.0, 0.0, 0.0, 0.0, 0.0, 0.0, 0.0, 0.0, 0.0, 0.0, 0.0, 0.0, 0.0, 0.0, 0.0, 0.0, 0.0, 0.0, 0.0, 0.0, 0.0, 0.0, 0.0, 0.0, 0.0, 0.0, 0.0, 0.0, 0.0, 0.0, 0.0, 0.0, 0.0, 0.0, 0.0, 0.0, 0.0, 0.0, 0.0, 0.0, 0.0, 0.0, 0.0, 0.0, 0.0, 0.0, 0.0, 0.0, 0.0, 0.0, 0.0, 0.0, 0.0, 0.0, 0.0, 0.0, 0.0, 0.0, 0.0, 0.0, 0.0, 0.0, 0.0, 0.0, 0.0, 0.0, 0.0, 0.0, 0.0, 0.0, 0.0, 0.0, 0.0, 0.0, 0.0, 0.0, 0.0, 0.0, 0.0, 0.0, 0.0, 0.0, 0.0, 0.0, 0.0, 0.0, 0.0, 0.0, 0.0, 0.0, 0.0, 0.0, 0.0, 0.0, 0.0, 0.0, 0.0, 0.0, 0.0, 0.0, 0.0, 0.0, 0.0, 0.0, 0.0, 0.0, 0.0, 0.0, 0.0, 0.0, 0.0, 0.0, 0.0, 0.0, 0.0, 0.0, 0.0, 0.0, 0.0, 0.0, 0.0, 0.0, 0.0, 0.0, 0.0, 0.0, 0.0, 0.0, 0.0, 0.0, 0.0, 0.0, 0.0, 0.0, 0.0, 0.0, 0.0, 0.0, 0.0, 0.0, 0.0, 0.0, 0.0, 0.0, 0.0, 0.0, 0.0, 0.0, 0.0, 0.0, 0.0, 0.0, 0.0, 0.0, 0.0, 0.0, 0.0, 0.0, 0.0, 0.0, 0.0, 0.0, 0.0, 0.0, 0.0, 0.0, 0.0, 0.0, 0.0, 0.0, 0.0, 0.0, 0.0, 0.0, 0.0, 0.0, 0.0, 0.0, 0.0, 0.0, 0.0, 0.0, 0.0, 0.0, 0.0, 0.0, 0.0, 0.0, 0.0, 0.0, 0.0, 0.0, 0.0, 0.0, 0.0, 0.0, 0.0, 0.0, 0.0, 0.0, 0.0, 0.0, 0.0, 0.0, 0.0, 0.0, 0.0, 0.0, 0.0, 0.0, 0.0, 0.0, 0.0, 0.0, 0.0, 0.0, 0.0, 0.0, 0.0, 0.0, 0.0, 0.0, 0.0, 0.0, 0.0, 0.0, 0.0, 0.0, 0.0, 0.0, 0.0, 0.0, 0.0, 0.0, 0.0, 0.0, 0.0, 0.0, 0.0, 0.0, 0.0, 0.0, 0.0, 0.0, 0.0, 0.0, 0.0, 0.0, 0.0, 0.0, 0.0, 0.0, 0.0, 0.0, 0.0, 0.0, 0.0, 0.0, 0.0, 0.0, 0.0, 0.0, 0.0, 0.0, 0.0, 0.0, 0.0, 0.0, 0.0, 0.0, 0.0, 0.0, 0.0, 0.0, 0.0, 0.0, 0.0, 0.0, 0.0, 0.0, 0.0, 0.0, 0.0, 0.0, 0.0, 0.0, 0.0, 0.0, 0.0, 0.0, 0.0, 0.0, 0.0, 0.0, 0.0, 0.0, 0.0, 0.0, 0.0, 0.0, 0.0, 0.0, 0.0, 0.0, 0.0, 0.0, 0.0, 0.0, 0.0, 0.0, 0.0, 0.0, 0.0, 0.0, 0.0, 0.0, 0.0, 0.0, 0.0, 0.0, 0.0, 0.0, 0.0, 0.0, 0.0, 0.0, 0.0, 0.0, 0.0, 0.0, 0.0, 0.0, 0.0, 0.0, 0.0, 0.0, 0.0, 0.0, 0.0, 0.0, 0.0, 0.0, 0.0, 0.0, 0.0, 0.0, 0.0, 0.0, 0.0, 0.0, 0.0, 0.0, 0.0, 0.0, 0.0, 0.0, 0.0, 0.0, 0.0, 0.0, 0.0, 0.0, 0.0, 0.0, 0.0, 0.0, 0.0, 0.0, 0.0, 0.0])
me_circle.materials.append(mat_material_001)
me_circle.update()
me_circle_001 = bpy.data.meshes.new('Circle.001')
me_circle_001.from_pydata([(0.0, 0.1183, 0.0), (-0.02308, 0.116, 0.0), (-0.04528, 0.1093, 0.0), (-0.06573, 0.09837, 0.0), (-0.08366, 0.08366, 0.0), (-0.09837, 0.06573, 0.0), (-0.1093, 0.04528, 0.0), (-0.116, 0.02308, 0.0), (-0.1183, 0.0, 0.0), (-0.116, -0.02308, 0.0), (-0.1093, -0.04528, 0.0), (-0.09837, -0.06573, 0.0), (-0.08366, -0.08366, 0.0), (-0.06573, -0.09837, 0.0), (-0.04528, -0.1093, 0.0), (-0.02308, -0.116, 0.0), (0.0, -0.1183, 0.0), (0.02308, -0.116, 0.0), (0.04528, -0.1093, 0.0), (0.06573, -0.09837, 0.0), (0.08366, -0.08366, 0.0), (0.09837, -0.06573, 0.0), (0.1093, -0.04528, 0.0), (0.116, -0.02308, 0.0), (0.1183, 0.0, 0.0), (0.116, 0.02308, 0.0), (0.1093, 0.04528, 0.0), (0.09837, 0.06573, 0.0), (0.08366, 0.08366, 0.0), (0.06573, 0.09837, 0.0), (0.04528, 0.1093, 0.0), (0.02308, 0.116, 0.0), (-0.02308, 0.116, 0.03695), (0.0, 0.1183, 0.03695), (-0.04528, 0.1093, 0.03695), (-0.06573, 0.09837, 0.03695), (-0.08366, 0.08366, 0.03695), (-0.09837, 0.06573, 0.03695), (-0.1093, 0.04528, 0.03695), (-0.116, 0.02308, 0.03695), (-0.1183, 0.0, 0.03695), (-0.116, -0.02308, 0.03695), (-0.1093, -0.04528, 0.03695), (-0.09837, -0.06573, 0.03695), (-0.08366, -0.08366, 0.03695), (-0.06573, -0.09837, 0.03695), (-0.04528, -0.1093, 0.03695), (-0.02308, -0.116, 0.03695), (0.0, -0.1183, 0.03695), (0.02308, -0.116, 0.03695), (0.04528, -0.1093, 0.03695), (0.06573, -0.09837, 0.03695), (0.08366, -0.08366, 0.03695), (0.09837, -0.06573, 0.03695), (0.1093, -0.04528, 0.03695), (0.116, -0.02308, 0.03695), (0.1183, 0.0, 0.03695), (0.116, 0.02308, 0.03695), (0.1093, 0.04528, 0.03695), (0.09837, 0.06573, 0.03695), (0.08366, 0.08366, 0.03695), (0.06573, 0.09837, 0.03695), (0.04528, 0.1093, 0.03695), (0.02308, 0.116, 0.03695)], [], [(1, 0, 31, 30, 29, 28, 27, 26, 25, 24, 23, 22, 21, 20, 19, 18, 17, 16, 15, 14, 13, 12, 11, 10, 9, 8, 7, 6, 5, 4, 3, 2), (32, 34, 35, 36, 37, 38, 39, 40, 41, 42, 43, 44, 45, 46, 47, 48, 49, 50, 51, 52, 53, 54, 55, 56, 57, 58, 59, 60, 61, 62, 63, 33), (19, 20, 52, 51), (6, 7, 39, 38), (20, 21, 53, 52), (7, 8, 40, 39), (21, 22, 54, 53), (8, 9, 41, 40), (22, 23, 55, 54), (9, 10, 42, 41), (23, 24, 56, 55), (10, 11, 43, 42), (24, 25, 57, 56), (11, 12, 44, 43), (25, 26, 58, 57), (12, 13, 45, 44), (26, 27, 59, 58), (13, 14, 46, 45), (0, 1, 32, 33), (27, 28, 60, 59), (14, 15, 47, 46), (1, 2, 34, 32), (28, 29, 61, 60), (15, 16, 48, 47), (2, 3, 35, 34), (29, 30, 62, 61), (16, 17, 49, 48), (3, 4, 36, 35), (30, 31, 63, 62), (17, 18, 50, 49), (4, 5, 37, 36), (31, 0, 33, 63), (18, 19, 51, 50), (5, 6, 38, 37)])
_uv = me_circle_001.uv_layers.new(name='UVMap')
_uv.uv.foreach_set('vector', [0.0, 0.0, 0.0, 0.0, 0.0, 0.0, 0.0, 0.0, 0.0, 0.0, 0.0, 0.0, 0.0, 0.0, 0.0, 0.0, 0.0, 0.0, 0.0, 0.0, 0.0, 0.0, 0.0, 0.0, 0.0, 0.0, 0.0, 0.0, 0.0, 0.0, 0.0, 0.0, 0.0, 0.0, 0.0, 0.0, 0.0, 0.0, 0.0, 0.0, 0.0, 0.0, 0.0, 0.0, 0.0, 0.0, 0.0, 0.0, 0.0, 0.0, 0.0, 0.0, 0.0, 0.0, 0.0, 0.0, 0.0, 0.0, 0.0, 0.0, 0.0, 0.0, 0.0, 0.0, 0.0, 0.0, 0.0, 0.0, 0.0, 0.0, 0.0, 0.0, 0.0, 0.0, 0.0, 0.0, 0.0, 0.0, 0.0, 0.0, 0.0, 0.0, 0.0, 0.0, 0.0, 0.0, 0.0, 0.0, 0.0, 0.0, 0.0, 0.0, 0.0, 0.0, 0.0, 0.0, 0.0, 0.0, 0.0, 0.0, 0.0, 0.0, 0.0, 0.0, 0.0, 0.0, 0.0, 0.0, 0.0, 0.0, 0.0, 0.0, 0.0, 0.0, 0.0, 0.0, 0.0, 0.0, 0.0, 0.0, 0.0, 0.0, 0.0, 0.0, 0.0, 0.0, 0.0, 0.0, 0.0, 0.0, 0.0, 0.0, 0.0, 0.0, 0.0, 0.0, 0.0, 0.0, 0.0, 0.0, 0.0, 0.0, 0.0, 0.0, 0.0, 0.0, 0.0, 0.0, 0.0, 0.0, 0.0, 0.0, 0.0, 0.0, 0.0, 0.0, 0.0, 0.0, 0.0, 0.0, 0.0, 0.0, 0.0, 0.0, 0.0, 0.0, 0.0, 0.0, 0.0, 0.0, 0.0, 0.0, 0.0, 0.0, 0.0, 0.0, 0.0, 0.0, 0.0, 0.0, 0.0, 0.0, 0.0, 0.0, 0.0, 0.0, 0.0, 0.0, 0.0, 0.0, 0.0, 0.0, 0.0, 0.0, 0.0, 0.0, 0.0, 0.0, 0.0, 0.0, 0.0, 0.0, 0.0, 0.0, 0.0, 0.0, 0.0, 0.0, 0.0, 0.0, 0.0, 0.0, 0.0, 0.0, 0.0, 0.0, 0.0, 0.0, 0.0, 0.0, 0.0, 0.0, 0.0, 0.0, 0.0, 0.0, 0.0, 0.0, 0.0, 0.0, 0.0, 0.0, 0.0, 0.0, 0.0, 0.0, 0.0, 0.0, 0.0, 0.0, 0.0, 0.0, 0.0, 0.0, 0.0, 0.0, 0.0, 0.0, 0.0, 0.0, 0.0, 0.0, 0.0, 0.0, 0.0, 0.0, 0.0, 0.0, 0.0, 0.0, 0.0, 0.0, 0.0, 0.0, 0.0, 0.0, 0.0, 0.0, 0.0, 0.0, 0.0, 0.0, 0.0, 0.0, 0.0, 0.0, 0.0, 0.0, 0.0, 0.0, 0.0, 0.0, 0.0, 0.0, 0.0, 0.0, 0.0, 0.0, 0.0, 0.0, 0.0, 0.0, 0.0, 0.0, 0.0, 0.0, 0.0, 0.0, 0.0, 0.0, 0.0, 0.0, 0.0, 0.0, 0.0, 0.0, 0.0, 0.0, 0.0, 0.0, 0.0, 0.0, 0.0, 0.0, 0.0, 0.0, 0.0, 0.0, 0.0, 0.0, 0.0, 0.0, 0.0, 0.0, 0.0, 0.0, 0.0, 0.0, 0.0, 0.0, 0.0, 0.0, 0.0, 0.0, 0.0, 0.0, 0.0, 0.0, 0.0, 0.0, 0.0, 0.0, 0.0, 0.0, 0.0, 0.0, 0.0, 0.0, 0.0, 0.0, 0.0, 0.0, 0.0, 0.0, 0.0, 0.0, 0.0, 0.0, 0.0, 0.0, 0.0, 0.0, 0.0, 0.0, 0.0, 0.0, 0.0, 0.0, 0.0, 0.0, 0.0, 0.0, 0.0, 0.0, 0.0, 0.0, 0.0, 0.0, 0.0, 0.0, 0.0, 0.0, 0.0, 0.0])
me_circle_001.materials.append(mat_material_006)
me_circle_001.update()
me_circle_002 = bpy.data.meshes.new('Circle.002')
me_circle_002.from_pydata([(-4.044e-09, 1.042, 0.385), (-0.2033, 1.022, 0.385), (-0.3987, 0.9627, 0.385), (-0.5789, 0.8664, 0.385), (-0.7368, 0.7368, 0.385), (-0.8664, 0.5789, 0.385), (-0.9627, 0.3987, 0.385), (-1.022, 0.2033, 0.385), (-1.042, 5.179e-09, 0.385), (-1.022, -0.2033, 0.385), (-0.9627, -0.3987, 0.385), (-0.8664, -0.5789, 0.385), (-0.7368, -0.7368, 0.385), (-0.5789, -0.8664, 0.385), (-0.3987, -0.9627, 0.385), (-0.2033, -1.022, 0.385), (-4.044e-09, -1.042, 0.385), (0.2033, -1.022, 0.385), (0.3987, -0.9627, 0.385), (0.5789, -0.8664, 0.385), (0.7368, -0.7368, 0.385), (0.8664, -0.5789, 0.385), (0.9627, -0.3987, 0.385), (1.022, -0.2033, 0.385), (1.042, 5.179e-09, 0.385), (1.022, 0.2033, 0.385), (0.9627, 0.3987, 0.385), (0.8664, 0.5789, 0.385), (0.7368, 0.7368, 0.385), (0.5789, 0.8664, 0.385), (0.3987, 0.9627, 0.385), (0.2033, 1.022, 0.385), (-0.215, 1.081, 0.385), (-4.044e-09, 1.102, 0.385), (-0.4218, 1.018, 0.385), (-0.6123, 0.9164, 0.385), (-0.7793, 0.7793, 0.385), (-0.9164, 0.6123, 0.385), (-1.018, 0.4218, 0.385), (-1.081, 0.215, 0.385), (-1.102, 5.179e-09, 0.385), (-1.081, -0.215, 0.385), (-1.018, -0.4218, 0.385), (-0.9164, -0.6123, 0.385), (-0.7793, -0.7793, 0.385), (-0.6123, -0.9164, 0.385), (-0.4218, -1.018, 0.385), (-0.215, -1.081, 0.385), (-4.044e-09, -1.102, 0.385), (0.215, -1.081, 0.385), (0.4218, -1.018, 0.385), (0.6123, -0.9164, 0.385), (0.7793, -0.7793, 0.385), (0.9164, -0.6123, 0.385), (1.018, -0.4218, 0.385), (1.081, -0.215, 0.385), (1.102, 5.179e-09, 0.385), (1.081, 0.215, 0.385), (1.018, 0.4218, 0.385), (0.9164, 0.6123, 0.385), (0.7793, 0.7793, 0.385), (0.6123, 0.9164, 0.385), (0.4218, 1.018, 0.385), (0.215, 1.081, 0.385)], [], [(1, 2, 3, 4, 5, 6, 7, 8, 9, 10, 11, 12, 13, 14, 15, 16, 17, 18, 19, 20, 21, 22, 23, 24, 25, 26, 27, 28, 29, 30, 31, 0), (1, 0, 33, 32), (2, 1, 32, 34), (3, 2, 34, 35), (4, 3, 35, 36), (5, 4, 36, 37), (6, 5, 37, 38), (7, 6, 38, 39), (8, 7, 39, 40), (9, 8, 40, 41), (10, 9, 41, 42), (11, 10, 42, 43), (12, 11, 43, 44), (13, 12, 44, 45), (14, 13, 45, 46), (15, 14, 46, 47), (16, 15, 47, 48), (17, 16, 48, 49), (18, 17, 49, 50), (19, 18, 50, 51), (20, 19, 51, 52), (21, 20, 52, 53), (22, 21, 53, 54), (23, 22, 54, 55), (24, 23, 55, 56), (25, 24, 56, 57), (26, 25, 57, 58), (27, 26, 58, 59), (28, 27, 59, 60), (29, 28, 60, 61), (30, 29, 61, 62), (31, 30, 62, 63), (0, 31, 63, 33)])
me_circle_002.polygons.foreach_set('use_smooth', [True] * 33)
_uv = me_circle_002.uv_layers.new(name='UVMap')
_uv.uv.foreach_set('vector', [0.0, 0.0, 0.0, 0.0, 0.0, 0.0, 0.0, 0.0, 0.0, 0.0, 0.0, 0.0, 0.0, 0.0, 0.0, 0.0, 0.0, 0.0, 0.0, 0.0, 0.0, 0.0, 0.0, 0.0, 0.0, 0.0, 0.0, 0.0, 0.0, 0.0, 0.0, 0.0, 0.0, 0.0, 0.0, 0.0, 0.0, 0.0, 0.0, 0.0, 0.0, 0.0, 0.0, 0.0, 0.0, 0.0, 0.0, 0.0, 0.0, 0.0, 0.0, 0.0, 0.0, 0.0, 0.0, 0.0, 0.0, 0.0, 0.0, 0.0, 0.0, 0.0, 0.0, 0.0, 0.0, 0.0, 0.0, 0.0, 0.0, 0.0, 0.0, 0.0, 0.0, 0.0, 0.0, 0.0, 0.0, 0.0, 0.0, 0.0, 0.0, 0.0, 0.0, 0.0, 0.0, 0.0, 0.0, 0.0, 0.0, 0.0, 0.0, 0.0, 0.0, 0.0, 0.0, 0.0, 0.0, 0.0, 0.0, 0.0, 0.0, 0.0, 0.0, 0.0, 0.0, 0.0, 0.0, 0.0, 0.0, 0.0, 0.0, 0.0, 0.0, 0.0, 0.0, 0.0, 0.0, 0.0, 0.0, 0.0, 0.0, 0.0, 0.0, 0.0, 0.0, 0.0, 0.0, 0.0, 0.0, 0.0, 0.0, 0.0, 0.0, 0.0, 0.0, 0.0, 0.0, 0.0, 0.0, 0.0, 0.0, 0.0, 0.0, 0.0, 0.0, 0.0, 0.0, 0.0, 0.0, 0.0, 0.0, 0.0, 0.0, 0.0, 0.0, 0.0, 0.0, 0.0, 0.0, 0.0, 0.0, 0.0, 0.0, 0.0, 0.0, 0.0, 0.0, 0.0, 0.0, 0.0, 0.0, 0.0, 0.0, 0.0, 0.0, 0.0, 0.0, 0.0, 0.0, 0.0, 0.0, 0.0, 0.0, 0.0, 0.0, 0.0, 0.0, 0.0, 0.0, 0.0, 0.0, 0.0, 0.0, 0.0, 0.0, 0.0, 0.0, 0.0, 0.0, 0.0, 0.0, 0.0, 0.0, 0.0, 0.0, 0.0, 0.0, 0.0, 0.0, 0.0, 0.0, 0.0, 0.0, 0.0, 0.0, 0.0, 0.0, 0.0, 0.0, 0.0, 0.0, 0.0, 0.0, 0.0, 0.0, 0.0, 0.0, 0.0, 0.0, 0.0, 0.0, 0.0, 0.0, 0.0, 0.0, 0.0, 0.0, 0.0, 0.0, 0.0, 0.0, 0.0, 0.0, 0.0, 0.0, 0.0, 0.0, 0.0, 0.0, 0.0, 0.0, 0.0, 0.0, 0.0, 0.0, 0.0, 0.0, 0.0, 0.0, 0.0, 0.0, 0.0, 0.0, 0.0, 0.0, 0.0, 0.0, 0.0, 0.0, 0.0, 0.0, 0.0, 0.0, 0.0, 0.0, 0.0, 0.0, 0.0, 0.0, 0.0, 0.0, 0.0, 0.0, 0.0, 0.0, 0.0, 0.0, 0.0, 0.0, 0.0, 0.0, 0.0, 0.0, 0.0, 0.0, 0.0, 0.0, 0.0, 0.0, 0.0, 0.0, 0.0, 0.0, 0.0, 0.0, 0.0, 0.0, 0.0, 0.0, 0.0, 0.0, 0.0, 0.0, 0.0, 0.0, 0.0, 0.0, 0.0, 0.0, 0.0])
me_circle_002.materials.append(mat_material_007)
me_circle_002.update()
me_plane = bpy.data.meshes.new('Plane')
me_plane.from_pydata([(0.0, 0.8938, 0.0), (-0.4165, 0.0, 0.0), (0.4165, 0.0, 0.0), (0.0, 0.8938, 0.08242), (-0.4165, 0.0, 0.08242), (0.4165, 0.0, 0.08242)], [], [(1, 0, 2), (4, 5, 3), (2, 0, 3, 5), (0, 1, 4, 3)])
_uv = me_plane.uv_layers.new(name='UVMap')
_uv.uv.foreach_set('vector', [0.0, 0.5, 0.0, 1.0, 1.0, 0.5, 0.0, 0.5, 1.0, 0.5, 0.0, 1.0, 1.0, 0.5, 0.0, 1.0, 0.0, 1.0, 1.0, 0.5, 0.0, 1.0, 0.0, 0.5, 0.0, 0.5, 0.0, 1.0])
me_plane.materials.append(mat_material_005)
me_plane.update()
me_plane_001 = bpy.data.meshes.new('Plane.001')
me_plane_001.from_pydata([(0.0, -0.8938, 0.0), (-0.4165, 0.0, 0.0), (0.4165, 0.0, 0.0), (0.0, -0.8938, 0.08242), (-0.4165, 0.0, 0.08242), (0.4165, 0.0, 0.08242)], [], [(0, 1, 2), (3, 5, 4), (0, 2, 5, 3), (1, 0, 3, 4)])
_uv = me_plane_001.uv_layers.new(name='UVMap')
_uv.uv.foreach_set('vector', [1.0, 0.0, 0.0, 0.5, 1.0, 0.5, 1.0, 0.0, 1.0, 0.5, 0.0, 0.5, 1.0, 0.0, 1.0, 0.5, 1.0, 0.5, 1.0, 0.0, 0.0, 0.5, 1.0, 0.0, 1.0, 0.0, 0.0, 0.5])
me_plane_001.materials.append(mat_material_002)
me_plane_001.update()
me_circle_005 = bpy.data.meshes.new('Circle.005')
me_circle_005.from_pydata([(0.0, 1.577, 0.0), (-0.3077, 1.547, 0.0), (-0.6036, 1.457, 0.0), (-0.8763, 1.312, 0.0), (-1.115, 1.115, 0.0), (-1.312, 0.8763, 0.0), (-1.457, 0.6036, 0.0), (-1.547, 0.3077, 0.0), (-1.577, 0.0, 0.0), (-1.547, -0.3077, 0.0), (-1.457, -0.6036, 0.0), (-1.312, -0.8763, 0.0), (-1.115, -1.115, 0.0), (-0.8763, -1.312, 0.0), (-0.6036, -1.457, 0.0), (-0.3077, -1.547, 0.0), (0.0, -1.577, 0.0), (0.3077, -1.547, 0.0), (0.6036, -1.457, 0.0), (0.8763, -1.312, 0.0), (1.115, -1.115, 0.0), (1.312, -0.8763, 0.0), (1.457, -0.6036, 0.0), (1.547, -0.3077, 0.0), (1.577, 0.0, 0.0), (1.547, 0.3077, 0.0), (1.457, 0.6036, 0.0), (1.312, 0.8763, 0.0), (1.115, 1.115, 0.0), (0.8763, 1.312, 0.0), (0.6036, 1.457, 0.0), (0.3077, 1.547, 0.0), (-0.2691, 1.353, 0.654), (-4.626e-09, 1.38, 0.654), (-0.5279, 1.275, 0.654), (-0.7665, 1.147, 0.654), (-0.9755, 0.9755, 0.654), (-1.147, 0.7665, 0.654), (-1.275, 0.5279, 0.654), (-1.353, 0.2691, 0.654), (-1.38, 3.89e-09, 0.654), (-1.353, -0.2691, 0.654), (-1.275, -0.5279, 0.654), (-1.147, -0.7665, 0.654), (-0.9755, -0.9755, 0.654), (-0.7665, -1.147, 0.654), (-0.5279, -1.275, 0.654), (-0.2691, -1.353, 0.654), (-4.626e-09, -1.38, 0.654), (0.2691, -1.353, 0.654), (0.5279, -1.275, 0.654), (0.7665, -1.147, 0.654), (0.9755, -0.9755, 0.654), (1.147, -0.7665, 0.654), (1.275, -0.5279, 0.654), (1.353, -0.2691, 0.654), (1.38, 3.89e-09, 0.654), (1.353, 0.2691, 0.654), (1.275, 0.5279, 0.654), (1.147, 0.7665, 0.654), (0.9755, 0.9755, 0.654), (0.7665, 1.147, 0.654), (0.5279, 1.275, 0.654), (0.2691, 1.353, 0.654), (-0.2626, 1.32, 0.6543), (-4.676e-09, 1.346, 0.6543), (-0.515, 1.243, 0.6543), (-0.7477, 1.119, 0.6543), (-0.9517, 0.9517, 0.6543), (-1.119, 0.7477, 0.6543), (-1.243, 0.515, 0.6543), (-1.32, 0.2626, 0.6543), (-1.346, 3.635e-09, 0.6543), (-1.32, -0.2626, 0.6543), (-1.243, -0.515, 0.6543), (-1.119, -0.7477, 0.6543), (-0.9517, -0.9517, 0.6543), (-0.7477, -1.119, 0.6543), (-0.515, -1.243, 0.6543), (-0.2626, -1.32, 0.6543), (-4.676e-09, -1.346, 0.6543), (0.2626, -1.32, 0.6543), (0.515, -1.243, 0.6543), (0.7477, -1.119, 0.6543), (0.9517, -0.9517, 0.6543), (1.119, -0.7477, 0.6543), (1.243, -0.515, 0.6543), (1.32, -0.2626, 0.6543), (1.346, 3.635e-09, 0.6543), (1.32, 0.2626, 0.6543), (1.243, 0.515, 0.6543), (1.119, 0.7477, 0.6543), (0.9517, 0.9517, 0.6543), (0.7477, 1.119, 0.6543), (0.515, 1.243, 0.6543), (0.2626, 1.32, 0.6543), (-0.2138, 1.075, 0.3661), (-4.153e-09, 1.096, 0.3661), (-0.4194, 1.013, 0.3661), (-0.6089, 0.9113, 0.3661), (-0.775, 0.775, 0.3661), (-0.9113, 0.6089, 0.3661), (-1.013, 0.4194, 0.3661), (-1.075, 0.2138, 0.3661), (-1.096, 5.15e-09, 0.3661), (-1.075, -0.2138, 0.3661), (-1.013, -0.4194, 0.3661), (-0.9113, -0.6089, 0.3661), (-0.775, -0.775, 0.3661), (-0.6089, -0.9113, 0.3661), (-0.4194, -1.013, 0.3661), (-0.2138, -1.075, 0.3661), (-4.153e-09, -1.096, 0.3661), (0.2138, -1.075, 0.3661), (0.4194, -1.013, 0.3661), (0.6089, -0.9113, 0.3661), (0.775, -0.775, 0.3661), (0.9113, -0.6089, 0.3661), (1.013, -0.4194, 0.3661), (1.075, -0.2138, 0.3661), (1.096, 5.15e-09, 0.3661), (1.075, 0.2138, 0.3661), (1.013, 0.4194, 0.3661), (0.9113, 0.6089, 0.3661), (0.775, 0.775, 0.3661), (0.6089, 0.9113, 0.3661), (0.4194, 1.013, 0.3661), (0.2138, 1.075, 0.3661), (-0.3112, -1.564, 0.01766), (-0.6104, -1.474, 0.01766), (-0.6104, 1.474, 0.01766), (-0.3112, 1.564, 0.01766), (0.8861, 1.326, 0.01766), (1.128, 1.128, 0.01766), (-1.736e-10, -1.595, 0.01766), (-0.8861, 1.326, 0.01766), (0.6104, 1.474, 0.01766), (0.3112, -1.564, 0.01766), (-1.128, 1.128, 0.01766), (0.3112, 1.564, 0.01766), (0.6104, -1.474, 0.01766), (-1.326, 0.8861, 0.01766), (-1.736e-10, 1.595, 0.01766), (0.8861, -1.326, 0.01766), (-1.474, 0.6104, 0.01766), (1.128, -1.128, 0.01766), (-1.564, 0.3112, 0.01766), (1.326, -0.8861, 0.01766), (-1.595, 2.136e-10, 0.01766), (1.474, -0.6104, 0.01766), (-1.564, -0.3112, 0.01766), (1.564, -0.3112, 0.01766), (-1.474, -0.6104, 0.01766), (1.595, 2.136e-10, 0.01766), (-1.326, -0.8861, 0.01766), (1.564, 0.3112, 0.01766), (-1.128, -1.128, 0.01766), (1.474, 0.6104, 0.01766), (-0.8861, -1.326, 0.01766), (1.326, 0.8861, 0.01766), (-0.2172, 1.092, 0.3913), (-4.145e-09, 1.113, 0.3913), (-0.426, 1.028, 0.3913), (-0.6184, 0.9255, 0.3913), (-0.7871, 0.7871, 0.3913), (-0.9255, 0.6184, 0.3913), (-1.028, 0.426, 0.3913), (-1.092, 0.2172, 0.3913), (-1.113, 5.123e-09, 0.3913), (-1.092, -0.2172, 0.3913), (-1.028, -0.426, 0.3913), (-0.9255, -0.6184, 0.3913), (-0.7871, -0.7871, 0.3913), (-0.6184, -0.9255, 0.3913), (-0.426, -1.028, 0.3913), (-0.2172, -1.092, 0.3913), (-4.145e-09, -1.113, 0.3913), (0.2172, -1.092, 0.3913), (0.426, -1.028, 0.3913), (0.6184, -0.9255, 0.3913), (0.7871, -0.7871, 0.3913), (0.9255, -0.6184, 0.3913), (1.028, -0.426, 0.3913), (1.092, -0.2172, 0.3913), (1.113, 5.123e-09, 0.3913), (1.092, 0.2172, 0.3913), (1.028, 0.426, 0.3913), (0.9255, 0.6184, 0.3913), (0.7871, 0.7871, 0.3913), (0.6184, 0.9255, 0.3913), (0.426, 1.028, 0.3913), (0.2172, 1.092, 0.3913), (-3.806e-09, 1.243, 0.6195), (-0.2426, 1.219, 0.6195), (-0.4758, 1.149, 0.6195), (-0.6907, 1.034, 0.6195), (-0.8791, 0.8791, 0.6195), (-1.034, 0.6907, 0.6195), (-1.149, 0.4758, 0.6195), (-1.219, 0.2426, 0.6195), (-1.243, 4.424e-09, 0.6195), (-1.219, -0.2426, 0.6195), (-1.149, -0.4758, 0.6195), (-1.034, -0.6907, 0.6195), (-0.8791, -0.8791, 0.6195), (-0.6907, -1.034, 0.6195), (-0.4758, -1.149, 0.6195), (-0.2426, -1.219, 0.6195), (-3.806e-09, -1.243, 0.6195), (0.2426, -1.219, 0.6195), (0.4758, -1.149, 0.6195), (0.6907, -1.034, 0.6195), (0.8791, -0.8791, 0.6195), (1.034, -0.6907, 0.6195), (1.149, -0.4758, 0.6195), (1.219, -0.2426, 0.6195), (1.243, 4.424e-09, 0.6195), (1.219, 0.2426, 0.6195), (1.149, 0.4758, 0.6195), (1.034, 0.6907, 0.6195), (0.8791, 0.8791, 0.6195), (0.6907, 1.034, 0.6195), (0.4758, 1.149, 0.6195), (0.2426, 1.219, 0.6195), (-0.314, 1.578, 0.0), (0.0, 1.609, 0.0), (-0.6158, 1.487, 0.0), (-0.8941, 1.338, 0.0), (-1.138, 1.138, 0.0), (-1.338, 0.8941, 0.0), (-1.487, 0.6158, 0.0), (-1.578, 0.314, 0.0), (-1.609, 0.0, 0.0), (-1.578, -0.314, 0.0), (-1.487, -0.6158, 0.0), (-1.338, -0.8941, 0.0), (-1.138, -1.138, 0.0), (-0.8941, -1.338, 0.0), (-0.6158, -1.487, 0.0), (-0.314, -1.578, 0.0), (0.0, -1.609, 0.0), (0.314, -1.578, 0.0), (0.6158, -1.487, 0.0), (0.8941, -1.338, 0.0), (1.138, -1.138, 0.0), (1.338, -0.8941, 0.0), (1.487, -0.6158, 0.0), (1.578, -0.314, 0.0), (1.609, 0.0, 0.0), (1.578, 0.314, 0.0), (1.487, 0.6158, 0.0), (1.338, 0.8941, 0.0), (1.138, 1.138, 0.0), (0.8941, 1.338, 0.0), (0.6158, 1.487, 0.0), (0.314, 1.578, 0.0)], [], [(1, 0, 31, 30, 29, 28, 27, 26, 25, 24, 23, 22, 21, 20, 19, 18, 17, 16, 15, 14, 13, 12, 11, 10, 9, 8, 7, 6, 5, 4, 3, 2), (129, 128, 47, 46), (131, 130, 34, 32), (133, 132, 61, 60), (128, 134, 48, 47), (130, 135, 35, 34), (132, 136, 62, 61), (134, 137, 49, 48), (135, 138, 36, 35), (136, 139, 63, 62), (137, 140, 50, 49), (138, 141, 37, 36), (139, 142, 33, 63), (140, 143, 51, 50), (141, 144, 38, 37), (143, 145, 52, 51), (144, 146, 39, 38), (145, 147, 53, 52), (146, 148, 40, 39), (147, 149, 54, 53), (148, 150, 41, 40), (149, 151, 55, 54), (150, 152, 42, 41), (151, 153, 56, 55), (152, 154, 43, 42), (153, 155, 57, 56), (154, 156, 44, 43), (155, 157, 58, 57), (156, 158, 45, 44), (157, 159, 59, 58), (158, 129, 46, 45), (142, 131, 32, 33), (159, 133, 60, 59), (64, 65, 33, 32), (66, 64, 32, 34), (67, 66, 34, 35), (68, 67, 35, 36), (69, 68, 36, 37), (70, 69, 37, 38), (71, 70, 38, 39), (72, 71, 39, 40), (73, 72, 40, 41), (74, 73, 41, 42), (75, 74, 42, 43), (76, 75, 43, 44), (77, 76, 44, 45), (78, 77, 45, 46), (79, 78, 46, 47), (80, 79, 47, 48), (81, 80, 48, 49), (82, 81, 49, 50), (83, 82, 50, 51), (84, 83, 51, 52), (85, 84, 52, 53), (86, 85, 53, 54), (87, 86, 54, 55), (88, 87, 55, 56), (89, 88, 56, 57), (90, 89, 57, 58), (91, 90, 58, 59), (92, 91, 59, 60), (93, 92, 60, 61), (94, 93, 61, 62), (95, 94, 62, 63), (65, 95, 63, 33), (193, 192, 65, 64), (194, 193, 64, 66), (195, 194, 66, 67), (196, 195, 67, 68), (197, 196, 68, 69), (198, 197, 69, 70), (199, 198, 70, 71), (200, 199, 71, 72), (201, 200, 72, 73), (202, 201, 73, 74), (203, 202, 74, 75), (204, 203, 75, 76), (205, 204, 76, 77), (206, 205, 77, 78), (207, 206, 78, 79), (208, 207, 79, 80), (209, 208, 80, 81), (210, 209, 81, 82), (211, 210, 82, 83), (212, 211, 83, 84), (213, 212, 84, 85), (214, 213, 85, 86), (215, 214, 86, 87), (216, 215, 87, 88), (217, 216, 88, 89), (218, 217, 89, 90), (219, 218, 90, 91), (220, 219, 91, 92), (221, 220, 92, 93), (222, 221, 93, 94), (223, 222, 94, 95), (192, 223, 95, 65), (251, 252, 133, 159), (225, 224, 131, 142), (237, 238, 129, 158), (250, 251, 159, 157), (236, 237, 158, 156), (249, 250, 157, 155), (235, 236, 156, 154), (248, 249, 155, 153), (234, 235, 154, 152), (247, 248, 153, 151), (233, 234, 152, 150), (246, 247, 151, 149), (232, 233, 150, 148), (245, 246, 149, 147), (231, 232, 148, 146), (244, 245, 147, 145), (230, 231, 146, 144), (243, 244, 145, 143), (229, 230, 144, 141), (242, 243, 143, 140), (255, 225, 142, 139), (228, 229, 141, 138), (241, 242, 140, 137), (254, 255, 139, 136), (227, 228, 138, 135), (240, 241, 137, 134), (253, 254, 136, 132), (226, 227, 135, 130), (239, 240, 134, 128), (252, 253, 132, 133), (224, 226, 130, 131), (238, 239, 128, 129), (97, 127, 191, 161), (127, 126, 190, 191), (126, 125, 189, 190), (125, 124, 188, 189), (124, 123, 187, 188), (123, 122, 186, 187), (122, 121, 185, 186), (121, 120, 184, 185), (120, 119, 183, 184), (119, 118, 182, 183), (118, 117, 181, 182), (117, 116, 180, 181), (116, 115, 179, 180), (115, 114, 178, 179), (114, 113, 177, 178), (113, 112, 176, 177), (112, 111, 175, 176), (111, 110, 174, 175), (110, 109, 173, 174), (109, 108, 172, 173), (108, 107, 171, 172), (107, 106, 170, 171), (106, 105, 169, 170), (105, 104, 168, 169), (104, 103, 167, 168), (103, 102, 166, 167), (102, 101, 165, 166), (101, 100, 164, 165), (100, 99, 163, 164), (99, 98, 162, 163), (98, 96, 160, 162), (96, 97, 161, 160), (161, 191, 223, 192), (191, 190, 222, 223), (190, 189, 221, 222), (189, 188, 220, 221), (188, 187, 219, 220), (187, 186, 218, 219), (186, 185, 217, 218), (185, 184, 216, 217), (184, 183, 215, 216), (183, 182, 214, 215), (182, 181, 213, 214), (181, 180, 212, 213), (180, 179, 211, 212), (179, 178, 210, 211), (178, 177, 209, 210), (177, 176, 208, 209), (176, 175, 207, 208), (175, 174, 206, 207), (174, 173, 205, 206), (173, 172, 204, 205), (172, 171, 203, 204), (171, 170, 202, 203), (170, 169, 201, 202), (169, 168, 200, 201), (168, 167, 199, 200), (167, 166, 198, 199), (166, 165, 197, 198), (165, 164, 196, 197), (164, 163, 195, 196), (163, 162, 194, 195), (162, 160, 193, 194), (160, 161, 192, 193), (0, 1, 224, 225), (1, 2, 226, 224), (2, 3, 227, 226), (3, 4, 228, 227), (4, 5, 229, 228), (5, 6, 230, 229), (6, 7, 231, 230), (7, 8, 232, 231), (8, 9, 233, 232), (9, 10, 234, 233), (10, 11, 235, 234), (11, 12, 236, 235), (12, 13, 237, 236), (13, 14, 238, 237), (14, 15, 239, 238), (15, 16, 240, 239), (16, 17, 241, 240), (17, 18, 242, 241), (18, 19, 243, 242), (19, 20, 244, 243), (20, 21, 245, 244), (21, 22, 246, 245), (22, 23, 247, 246), (23, 24, 248, 247), (24, 25, 249, 248), (25, 26, 250, 249), (26, 27, 251, 250), (27, 28, 252, 251), (28, 29, 253, 252), (29, 30, 254, 253), (30, 31, 255, 254), (31, 0, 225, 255)])
me_circle_005.polygons.foreach_set('use_smooth', [True] * 225)
_uv = me_circle_005.uv_layers.new(name='UVMap')
_uv.uv.foreach_set('vector', [0.0, 0.0, 0.0, 0.0, 0.0, 0.0, 0.0, 0.0, 0.0, 0.0, 0.0, 0.0, 0.0, 0.0, 0.0, 0.0, 0.0, 0.0, 0.0, 0.0, 0.0, 0.0, 0.0, 0.0, 0.0, 0.0, 0.0, 0.0, 0.0, 0.0, 0.0, 0.0, 0.0, 0.0, 0.0, 0.0, 0.0, 0.0, 0.0, 0.0, 0.0, 0.0, 0.0, 0.0, 0.0, 0.0, 0.0, 0.0, 0.0, 0.0, 0.0, 0.0, 0.0, 0.0, 0.0, 0.0, 0.0, 0.0, 0.0, 0.0, 0.0, 0.0, 0.0, 0.0, 0.0, 0.0, 0.0, 0.0, 0.0, 0.0, 0.0, 0.0, 0.0, 0.0, 0.0, 0.0, 0.0, 0.0, 0.0, 0.0, 0.0, 0.0, 0.0, 0.0, 0.0, 0.0, 0.0, 0.0, 0.0, 0.0, 0.0, 0.0, 0.0, 0.0, 0.0, 0.0, 0.0, 0.0, 0.0, 0.0, 0.0, 0.0, 0.0, 0.0, 0.0, 0.0, 0.0, 0.0, 0.0, 0.0, 0.0, 0.0, 0.0, 0.0, 0.0, 0.0, 0.0, 0.0, 0.0, 0.0, 0.0, 0.0, 0.0, 0.0, 0.0, 0.0, 0.0, 0.0, 0.0, 0.0, 0.0, 0.0, 0.0, 0.0, 0.0, 0.0, 0.0, 0.0, 0.0, 0.0, 0.0, 0.0, 0.0, 0.0, 0.0, 0.0, 0.0, 0.0, 0.0, 0.0, 0.0, 0.0, 0.0, 0.0, 0.0, 0.0, 0.0, 0.0, 0.0, 0.0, 0.0, 0.0, 0.0, 0.0, 0.0, 0.0, 0.0, 0.0, 0.0, 0.0, 0.0, 0.0, 0.0, 0.0, 0.0, 0.0, 0.0, 0.0, 0.0, 0.0, 0.0, 0.0, 0.0, 0.0, 0.0, 0.0, 0.0, 0.0, 0.0, 0.0, 0.0, 0.0, 0.0, 0.0, 0.0, 0.0, 0.0, 0.0, 0.0, 0.0, 0.0, 0.0, 0.0, 0.0, 0.0, 0.0, 0.0, 0.0, 0.0, 0.0, 0.0, 0.0, 0.0, 0.0, 0.0, 0.0, 0.0, 0.0, 0.0, 0.0, 0.0, 0.0, 0.0, 0.0, 0.0, 0.0, 0.0, 0.0, 0.0, 0.0, 0.0, 0.0, 0.0, 0.0, 0.0, 0.0, 0.0, 0.0, 0.0, 0.0, 0.0, 0.0, 0.0, 0.0, 0.0, 0.0, 0.0, 0.0, 0.0, 0.0, 0.0, 0.0, 0.0, 0.0, 0.0, 0.0, 0.0, 0.0, 0.0, 0.0, 0.0, 0.0, 0.0, 0.0, 0.0, 0.0, 0.0, 0.0, 0.0, 0.0, 0.0, 0.0, 0.0, 0.0, 0.0, 0.0, 0.0, 0.0, 0.0, 0.0, 0.0, 0.0, 0.0, 0.0, 0.0, 0.0, 0.0, 0.0, 0.0, 0.0, 0.0, 0.0, 0.0, 0.0, 0.0, 0.0, 0.0, 0.0, 0.0, 0.0, 0.0, 0.0, 0.0, 0.0, 0.0, 0.0, 0.0, 0.0, 0.0, 0.0, 0.0, 0.0, 0.0, 0.0, 0.0, 0.0, 0.0, 0.0, 0.0, 0.0, 0.0, 0.0, 0.0, 0.0, 0.0, 0.0, 0.0, 0.0, 0.0, 0.0, 0.0, 0.0, 0.0, 0.0, 0.0, 0.0, 0.0, 0.0, 0.0, 0.0, 0.0, 0.0, 0.0, 0.0, 0.0, 0.0, 0.0, 0.0, 0.0, 0.0, 0.0, 0.0, 0.0, 0.0, 0.0, 0.0, 0.0, 0.0, 0.0, 0.0, 0.0, 0.0, 0.0, 0.0, 0.0, 0.0, 0.0, 0.0, 0.0, 0.0, 0.0, 0.0, 0.0, 0.0, 0.0, 0.0, 0.0, 0.0, 0.0, 0.0, 0.0, 0.0, 0.0, 0.0, 0.0, 0.0, 0.0, 0.0, 0.0, 0.0, 0.0, 0.0, 0.0, 0.0, 0.0, 0.0, 0.0, 0.0, 0.0, 0.0, 0.0, 0.0, 0.0, 0.0, 0.0, 0.0, 0.0, 0.0, 0.0, 0.0, 0.0, 0.0, 0.0, 0.0, 0.0, 0.0, 0.0, 0.0, 0.0, 0.0, 0.0, 0.0, 0.0, 0.0, 0.0, 0.0, 0.0, 0.0, 0.0, 0.0, 0.0, 0.0, 0.0, 0.0, 0.0, 0.0, 0.0, 0.0, 0.0, 0.0, 0.0, 0.0, 0.0, 0.0, 0.0, 0.0, 0.0, 0.0, 0.0, 0.0, 0.0, 0.0, 0.0, 0.0, 0.0, 0.0, 0.0, 0.0, 0.0, 0.0, 0.0, 0.0, 0.0, 0.0, 0.0, 0.0, 0.0, 0.0, 0.0, 0.0, 0.0, 0.0, 0.0, 0.0, 0.0, 0.0, 0.0, 0.0, 0.0, 0.0, 0.0, 0.0, 0.0, 0.0, 0.0, 0.0, 0.0, 0.0, 0.0, 0.0, 0.0, 0.0, 0.0, 0.0, 0.0, 0.0, 0.0, 0.0, 0.0, 0.0, 0.0, 0.0, 0.0, 0.0, 0.0, 0.0, 0.0, 0.0, 0.0, 0.0, 0.0, 0.0, 0.0, 0.0, 0.0, 0.0, 0.0, 0.0, 0.0, 0.0, 0.0, 0.0, 0.0, 0.0, 0.0, 0.0, 0.0, 0.0, 0.0, 0.0, 0.0, 0.0, 0.0, 0.0, 0.0, 0.0, 0.0, 0.0, 0.0, 0.0, 0.0, 0.0, 0.0, 0.0, 0.0, 0.0, 0.0, 0.0, 0.0, 0.0, 0.0, 0.0, 0.0, 0.0, 0.0, 0.0, 0.0, 0.0, 0.0, 0.0, 0.0, 0.0, 0.0, 0.0, 0.0, 0.0, 0.0, 0.0, 0.0, 0.0, 0.0, 0.0, 0.0, 0.0, 0.0, 0.0, 0.0, 0.0, 0.0, 0.0, 0.0, 0.0, 0.0, 0.0, 0.0, 0.0, 0.0, 0.0, 0.0, 0.0, 0.0, 0.0, 0.0, 0.0, 0.0, 0.0, 0.0, 0.0, 0.0, 0.0, 0.0, 0.0, 0.0, 0.0, 0.0, 0.0, 0.0, 0.0, 0.0, 0.0, 0.0, 0.0, 0.0, 0.0, 0.0, 0.0, 0.0, 0.0, 0.0, 0.0, 0.0, 0.0, 0.0, 0.0, 0.0, 0.0, 0.0, 0.0, 0.0, 0.0, 0.0, 0.0, 0.0, 0.0, 0.0, 0.0, 0.0, 0.0, 0.0, 0.0, 0.0, 0.0, 0.0, 0.0, 0.0, 0.0, 0.0, 0.0, 0.0, 0.0, 0.0, 0.0, 0.0, 0.0, 0.0, 0.0, 0.0, 0.0, 0.0, 0.0, 0.0, 0.0, 0.0, 0.0, 0.0, 0.0, 0.0, 0.0, 0.0, 0.0, 0.0, 0.0, 0.0, 0.0, 0.0, 0.0, 0.0, 0.0, 0.0, 0.0, 0.0, 0.0, 0.0, 0.0, 0.0, 0.0, 0.0, 0.0, 0.0, 0.0, 0.0, 0.0, 0.0, 0.0, 0.0, 0.0, 0.0, 0.0, 0.0, 0.0, 0.0, 0.0, 0.0, 0.0, 0.0, 0.0, 0.0, 0.0, 0.0, 0.0, 0.0, 0.0, 0.0, 0.0, 0.0, 0.0, 0.0, 0.0, 0.0, 0.0, 0.0, 0.0, 0.0, 0.0, 0.0, 0.0, 0.0, 0.0, 0.0, 0.0, 0.0, 0.0, 0.0, 0.0, 0.0, 0.0, 0.0, 0.0, 0.0, 0.0, 0.0, 0.0, 0.0, 0.0, 0.0, 0.0, 0.0, 0.0, 0.0, 0.0, 0.0, 0.0, 0.0, 0.0, 0.0, 0.0, 0.0, 0.0, 0.0, 0.0, 0.0, 0.0, 0.0, 0.0, 0.0, 0.0, 0.0, 0.0, 0.0, 0.0, 0.0, 0.0, 0.0, 0.0, 0.0, 0.0, 0.0, 0.0, 0.0, 0.0, 0.0, 0.0, 0.0, 0.0, 0.0, 0.0, 0.0, 0.0, 0.0, 0.0, 0.0, 0.0, 0.0, 0.0, 0.0, 0.0, 0.0, 0.0, 0.0, 0.0, 0.0, 0.0, 0.0, 0.0, 0.0, 0.0, 0.0, 0.0, 0.0, 0.0, 0.0, 0.0, 0.0, 0.0, 0.0, 0.0, 0.0, 0.0, 0.0, 0.0, 0.0, 0.0, 0.0, 0.0, 0.0, 0.0, 0.0, 0.0, 0.0, 0.0, 0.0, 0.0, 0.0, 0.0, 0.0, 0.0, 0.0, 0.0, 0.0, 0.0, 0.0, 0.0, 0.0, 0.0, 0.0, 0.0, 0.0, 0.0, 0.0, 0.0, 0.0, 0.0, 0.0, 0.0, 0.0, 0.0, 0.0, 0.0, 0.0, 0.0, 0.0, 0.0, 0.0, 0.0, 0.0, 0.0, 0.0, 0.0, 0.0, 0.0, 0.0, 0.0, 0.0, 0.0, 0.0, 0.0, 0.0, 0.0, 0.0, 0.0, 0.0, 0.0, 0.0, 0.0, 0.0, 0.0, 0.0, 0.0, 0.0, 0.0, 0.0, 0.0, 0.0, 0.0, 0.0, 0.0, 0.0, 0.0, 0.0, 0.0, 0.0, 0.0, 0.0, 0.0, 0.0, 0.0, 0.0, 0.0, 0.0, 0.0, 0.0, 0.0, 0.0, 0.0, 0.0, 0.0, 0.0, 0.0, 0.0, 0.0, 0.0, 0.0, 0.0, 0.0, 0.0, 0.0, 0.0, 0.0, 0.0, 0.0, 0.0, 0.0, 0.0, 0.0, 0.0, 0.0, 0.0, 0.0, 0.0, 0.0, 0.0, 0.0, 0.0, 0.0, 0.0, 0.0, 0.0, 0.0, 0.0, 0.0, 0.0, 0.0, 0.0, 0.0, 0.0, 0.0, 0.0, 0.0, 0.0, 0.0, 0.0, 0.0, 0.0, 0.0, 0.0, 0.0, 0.0, 0.0, 0.0, 0.0, 0.0, 0.0, 0.0, 0.0, 0.0, 0.0, 0.0, 0.0, 0.0, 0.0, 0.0, 0.0, 0.0, 0.0, 0.0, 0.0, 0.0, 0.0, 0.0, 0.0, 0.0, 0.0, 0.0, 0.0, 0.0, 0.0, 0.0, 0.0, 0.0, 0.0, 0.0, 0.0, 0.0, 0.0, 0.0, 0.0, 0.0, 0.0, 0.0, 0.0, 0.0, 0.0, 0.0, 0.0, 0.0, 0.0, 0.0, 0.0, 0.0, 0.0, 0.0, 0.0, 0.0, 0.0, 0.0, 0.0, 0.0, 0.0, 0.0, 0.0, 0.0, 0.0, 0.0, 0.0, 0.0, 0.0, 0.0, 0.0, 0.0, 0.0, 0.0, 0.0, 0.0, 0.0, 0.0, 0.0, 0.0, 0.0, 0.0, 0.0, 0.0, 0.0, 0.0, 0.0, 0.0, 0.0, 0.0, 0.0, 0.0, 0.0, 0.0, 0.0, 0.0, 0.0, 0.0, 0.0, 0.0, 0.0, 0.0, 0.0, 0.0, 0.0, 0.0, 0.0, 0.0, 0.0, 0.0, 0.0, 0.0, 0.0, 0.0, 0.0, 0.0, 0.0, 0.0, 0.0, 0.0, 0.0, 0.0, 0.0, 0.0, 0.0, 0.0, 0.0, 0.0, 0.0, 0.0, 0.0, 0.0, 0.0, 0.0, 0.0, 0.0, 0.0, 0.0, 0.0, 0.0, 0.0, 0.0, 0.0, 0.0, 0.0, 0.0, 0.0, 0.0, 0.0, 0.0, 0.0, 0.0, 0.0, 0.0, 0.0, 0.0, 0.0, 0.0, 0.0, 0.0, 0.0, 0.0, 0.0, 0.0, 0.0, 0.0, 0.0, 0.0, 0.0, 0.0, 0.0, 0.0, 0.0, 0.0, 0.0, 0.0, 0.0, 0.0, 0.0, 0.0, 0.0, 0.0, 0.0, 0.0, 0.0, 0.0, 0.0, 0.0, 0.0, 0.0, 0.0, 0.0, 0.0, 0.0, 0.0, 0.0, 0.0, 0.0, 0.0, 0.0, 0.0, 0.0, 0.0, 0.0, 0.0, 0.0, 0.0, 0.0, 0.0, 0.0, 0.0, 0.0, 0.0, 0.0, 0.0, 0.0, 0.0, 0.0, 0.0, 0.0, 0.0, 0.0, 0.0, 0.0, 0.0, 0.0, 0.0, 0.0, 0.0, 0.0, 0.0, 0.0, 0.0, 0.0, 0.0, 0.0, 0.0, 0.0, 0.0, 0.0, 0.0, 0.0, 0.0, 0.0, 0.0, 0.0, 0.0, 0.0, 0.0, 0.0, 0.0, 0.0, 0.0, 0.0, 0.0, 0.0, 0.0, 0.0, 0.0, 0.0, 0.0, 0.0, 0.0, 0.0, 0.0, 0.0, 0.0, 0.0, 0.0, 0.0, 0.0, 0.0, 0.0, 0.0, 0.0, 0.0, 0.0, 0.0, 0.0, 0.0, 0.0, 0.0, 0.0, 0.0, 0.0, 0.0, 0.0, 0.0, 0.0, 0.0, 0.0, 0.0, 0.0, 0.0, 0.0, 0.0, 0.0, 0.0, 0.0, 0.0, 0.0, 0.0, 0.0, 0.0, 0.0, 0.0, 0.0, 0.0, 0.0, 0.0, 0.0, 0.0, 0.0, 0.0, 0.0, 0.0, 0.0, 0.0, 0.0, 0.0, 0.0, 0.0, 0.0, 0.0, 0.0, 0.0, 0.0, 0.0, 0.0, 0.0, 0.0, 0.0, 0.0, 0.0, 0.0, 0.0, 0.0, 0.0, 0.0, 0.0, 0.0, 0.0, 0.0, 0.0, 0.0, 0.0, 0.0, 0.0, 0.0, 0.0, 0.0, 0.0, 0.0, 0.0, 0.0, 0.0, 0.0, 0.0, 0.0, 0.0, 0.0, 0.0, 0.0, 0.0, 0.0, 0.0, 0.0, 0.0, 0.0, 0.0, 0.0, 0.0, 0.0, 0.0, 0.0, 0.0, 0.0, 0.0, 0.0, 0.0, 0.0, 0.0, 0.0, 0.0, 0.0, 0.0, 0.0, 0.0, 0.0, 0.0, 0.0, 0.0, 0.0, 0.0, 0.0, 0.0, 0.0, 0.0, 0.0, 0.0, 0.0, 0.0, 0.0, 0.0, 0.0, 0.0, 0.0, 0.0, 0.0, 0.0, 0.0, 0.0, 0.0, 0.0, 0.0, 0.0, 0.0, 0.0, 0.0, 0.0, 0.0, 0.0, 0.0, 0.0, 0.0, 0.0, 0.0, 0.0, 0.0, 0.0, 0.0, 0.0, 0.0, 0.0, 0.0, 0.0, 0.0, 0.0, 0.0, 0.0, 0.0, 0.0, 0.0, 0.0, 0.0, 0.0, 0.0, 0.0, 0.0, 0.0, 0.0, 0.0, 0.0, 0.0, 0.0, 0.0, 0.0, 0.0, 0.0, 0.0, 0.0, 0.0, 0.0, 0.0, 0.0, 0.0, 0.0, 0.0, 0.0, 0.0, 0.0, 0.0, 0.0, 0.0, 0.0, 0.0, 0.0, 0.0, 0.0, 0.0, 0.0, 0.0, 0.0, 0.0, 0.0, 0.0, 0.0, 0.0, 0.0, 0.0, 0.0, 0.0, 0.0, 0.0, 0.0, 0.0, 0.0, 0.0, 0.0, 0.0, 0.0, 0.0, 0.0, 0.0, 0.0, 0.0, 0.0, 0.0, 0.0, 0.0, 0.0, 0.0, 0.0, 0.0, 0.0, 0.0, 0.0, 0.0, 0.0, 0.0, 0.0, 0.0, 0.0, 0.0, 0.0, 0.0, 0.0, 0.0, 0.0, 0.0, 0.0, 0.0, 0.0, 0.0, 0.0, 0.0, 0.0, 0.0, 0.0, 0.0, 0.0, 0.0, 0.0, 0.0, 0.0, 0.0, 0.0, 0.0, 0.0, 0.0, 0.0, 0.0, 0.0, 0.0, 0.0, 0.0, 0.0, 0.0, 0.0, 0.0, 0.0, 0.0, 0.0, 0.0, 0.0, 0.0, 0.0, 0.0, 0.0, 0.0, 0.0, 0.0, 0.0, 0.0, 0.0, 0.0, 0.0, 0.0, 0.0, 0.0, 0.0, 0.0, 0.0, 0.0, 0.0, 0.0, 0.0, 0.0, 0.0, 0.0, 0.0, 0.0, 0.0, 0.0, 0.0, 0.0, 0.0, 0.0, 0.0, 0.0, 0.0, 0.0, 0.0, 0.0, 0.0, 0.0, 0.0, 0.0, 0.0, 0.0, 0.0, 0.0, 0.0, 0.0, 0.0, 0.0, 0.0, 0.0, 0.0, 0.0, 0.0, 0.0, 0.0, 0.0, 0.0, 0.0, 0.0, 0.0, 0.0, 0.0, 0.0, 0.0, 0.0, 0.0, 0.0, 0.0, 0.0, 0.0, 0.0, 0.0, 0.0, 0.0, 0.0, 0.0, 0.0, 0.0, 0.0, 0.0, 0.0, 0.0, 0.0, 0.0, 0.0, 0.0, 0.0, 0.0, 0.0, 0.0, 0.0, 0.0, 0.0, 0.0, 0.0, 0.0, 0.0, 0.0, 0.0, 0.0, 0.0, 0.0, 0.0, 0.0, 0.0, 0.0, 0.0, 0.0, 0.0, 0.0, 0.0, 0.0, 0.0, 0.0, 0.0, 0.0, 0.0, 0.0, 0.0, 0.0, 0.0, 0.0, 0.0, 0.0, 0.0, 0.0, 0.0, 0.0, 0.0, 0.0, 0.0, 0.0, 0.0, 0.0, 0.0, 0.0, 0.0, 0.0, 0.0, 0.0, 0.0, 0.0, 0.0, 0.0, 0.0, 0.0, 0.0, 0.0, 0.0, 0.0, 0.0, 0.0, 0.0, 0.0, 0.0, 0.0, 0.0, 0.0, 0.0, 0.0, 0.0, 0.0, 0.0, 0.0, 0.0, 0.0, 0.0, 0.0, 0.0, 0.0, 0.0, 0.0, 0.0, 0.0, 0.0, 0.0, 0.0, 0.0, 0.0, 0.0, 0.0, 0.0, 0.0, 0.0, 0.0, 0.0, 0.0, 0.0, 0.0, 0.0, 0.0, 0.0, 0.0, 0.0, 0.0, 0.0, 0.0, 0.0, 0.0, 0.0, 0.0, 0.0, 0.0, 0.0, 0.0, 0.0, 0.0, 0.0, 0.0, 0.0, 0.0, 0.0, 0.0, 0.0, 0.0, 0.0, 0.0, 0.0, 0.0, 0.0, 0.0, 0.0, 0.0, 0.0, 0.0, 0.0, 0.0, 0.0, 0.0, 0.0, 0.0, 0.0, 0.0, 0.0, 0.0, 0.0, 0.0, 0.0, 0.0, 0.0, 0.0, 0.0, 0.0, 0.0, 0.0, 0.0, 0.0, 0.0, 0.0, 0.0, 0.0, 0.0, 0.0, 0.0, 0.0, 0.0, 0.0, 0.0, 0.0, 0.0, 0.0, 0.0, 0.0, 0.0, 0.0, 0.0, 0.0, 0.0, 0.0, 0.0, 0.0, 0.0, 0.0, 0.0, 0.0, 0.0, 0.0, 0.0, 0.0, 0.0, 0.0, 0.0, 0.0, 0.0, 0.0, 0.0, 0.0, 0.0, 0.0, 0.0, 0.0, 0.0, 0.0, 0.0, 0.0, 0.0, 0.0, 0.0, 0.0, 0.0, 0.0, 0.0, 0.0, 0.0, 0.0, 0.0, 0.0, 0.0, 0.0, 0.0, 0.0, 0.0, 0.0, 0.0, 0.0, 0.0, 0.0, 0.0, 0.0, 0.0, 0.0])
me_circle_005.materials.append(mat_material_010)
me_circle_005.update()
me_circle_004 = bpy.data.meshes.new('Circle.004')
me_circle_004.from_pydata([(0.0, 0.1183, 0.0), (-0.02308, 0.116, 0.0), (-0.04528, 0.1093, 0.0), (-0.06573, 0.09837, 0.0), (-0.08366, 0.08366, 0.0), (-0.09837, 0.06573, 0.0), (-0.1093, 0.04528, 0.0), (-0.116, 0.02308, 0.0), (-0.1183, 0.0, 0.0), (-0.116, -0.02308, 0.0), (-0.1093, -0.04528, 0.0), (-0.09837, -0.06573, 0.0), (-0.08366, -0.08366, 0.0), (-0.06573, -0.09837, 0.0), (-0.04528, -0.1093, 0.0), (-0.02308, -0.116, 0.0), (0.0, -0.1183, 0.0), (0.02308, -0.116, 0.0), (0.04528, -0.1093, 0.0), (0.06573, -0.09837, 0.0), (0.08366, -0.08366, 0.0), (0.09837, -0.06573, 0.0), (0.1093, -0.04528, 0.0), (0.116, -0.02308, 0.0), (0.1183, 0.0, 0.0), (0.116, 0.02308, 0.0), (0.1093, 0.04528, 0.0), (0.09837, 0.06573, 0.0), (0.08366, 0.08366, 0.0), (0.06573, 0.09837, 0.0), (0.04528, 0.1093, 0.0), (0.02308, 0.116, 0.0), (-0.02308, 0.116, 0.03695), (0.0, 0.1183, 0.03695), (-0.04528, 0.1093, 0.03695), (-0.06573, 0.09837, 0.03695), (-0.08366, 0.08366, 0.03695), (-0.09837, 0.06573, 0.03695), (-0.1093, 0.04528, 0.03695), (-0.116, 0.02308, 0.03695), (-0.1183, 0.0, 0.03695), (-0.116, -0.02308, 0.03695), (-0.1093, -0.04528, 0.03695), (-0.09837, -0.06573, 0.03695), (-0.08366, -0.08366, 0.03695), (-0.06573, -0.09837, 0.03695), (-0.04528, -0.1093, 0.03695), (-0.02308, -0.116, 0.03695), (0.0, -0.1183, 0.03695), (0.02308, -0.116, 0.03695), (0.04528, -0.1093, 0.03695), (0.06573, -0.09837, 0.03695), (0.08366, -0.08366, 0.03695), (0.09837, -0.06573, 0.03695), (0.1093, -0.04528, 0.03695), (0.116, -0.02308, 0.03695), (0.1183, 0.0, 0.03695), (0.116, 0.02308, 0.03695), (0.1093, 0.04528, 0.03695), (0.09837, 0.06573, 0.03695), (0.08366, 0.08366, 0.03695), (0.06573, 0.09837, 0.03695), (0.04528, 0.1093, 0.03695), (0.02308, 0.116, 0.03695)], [], [(1, 0, 31, 30, 29, 28, 27, 26, 25, 24, 23, 22, 21, 20, 19, 18, 17, 16, 15, 14, 13, 12, 11, 10, 9, 8, 7, 6, 5, 4, 3, 2), (32, 34, 35, 36, 37, 38, 39, 40, 41, 42, 43, 44, 45, 46, 47, 48, 49, 50, 51, 52, 53, 54, 55, 56, 57, 58, 59, 60, 61, 62, 63, 33), (19, 20, 52, 51), (6, 7, 39, 38), (20, 21, 53, 52), (7, 8, 40, 39), (21, 22, 54, 53), (8, 9, 41, 40), (22, 23, 55, 54), (9, 10, 42, 41), (23, 24, 56, 55), (10, 11, 43, 42), (24, 25, 57, 56), (11, 12, 44, 43), (25, 26, 58, 57), (12, 13, 45, 44), (26, 27, 59, 58), (13, 14, 46, 45), (0, 1, 32, 33), (27, 28, 60, 59), (14, 15, 47, 46), (1, 2, 34, 32), (28, 29, 61, 60), (15, 16, 48, 47), (2, 3, 35, 34), (29, 30, 62, 61), (16, 17, 49, 48), (3, 4, 36, 35), (30, 31, 63, 62), (17, 18, 50, 49), (4, 5, 37, 36), (31, 0, 33, 63), (18, 19, 51, 50), (5, 6, 38, 37)])
_uv = me_circle_004.uv_layers.new(name='UVMap')
_uv.uv.foreach_set('vector', [0.0, 0.0, 0.0, 0.0, 0.0, 0.0, 0.0, 0.0, 0.0, 0.0, 0.0, 0.0, 0.0, 0.0, 0.0, 0.0, 0.0, 0.0, 0.0, 0.0, 0.0, 0.0, 0.0, 0.0, 0.0, 0.0, 0.0, 0.0, 0.0, 0.0, 0.0, 0.0, 0.0, 0.0, 0.0, 0.0, 0.0, 0.0, 0.0, 0.0, 0.0, 0.0, 0.0, 0.0, 0.0, 0.0, 0.0, 0.0, 0.0, 0.0, 0.0, 0.0, 0.0, 0.0, 0.0, 0.0, 0.0, 0.0, 0.0, 0.0, 0.0, 0.0, 0.0, 0.0, 0.0, 0.0, 0.0, 0.0, 0.0, 0.0, 0.0, 0.0, 0.0, 0.0, 0.0, 0.0, 0.0, 0.0, 0.0, 0.0, 0.0, 0.0, 0.0, 0.0, 0.0, 0.0, 0.0, 0.0, 0.0, 0.0, 0.0, 0.0, 0.0, 0.0, 0.0, 0.0, 0.0, 0.0, 0.0, 0.0, 0.0, 0.0, 0.0, 0.0, 0.0, 0.0, 0.0, 0.0, 0.0, 0.0, 0.0, 0.0, 0.0, 0.0, 0.0, 0.0, 0.0, 0.0, 0.0, 0.0, 0.0, 0.0, 0.0, 0.0, 0.0, 0.0, 0.0, 0.0, 0.0, 0.0, 0.0, 0.0, 0.0, 0.0, 0.0, 0.0, 0.0, 0.0, 0.0, 0.0, 0.0, 0.0, 0.0, 0.0, 0.0, 0.0, 0.0, 0.0, 0.0, 0.0, 0.0, 0.0, 0.0, 0.0, 0.0, 0.0, 0.0, 0.0, 0.0, 0.0, 0.0, 0.0, 0.0, 0.0, 0.0, 0.0, 0.0, 0.0, 0.0, 0.0, 0.0, 0.0, 0.0, 0.0, 0.0, 0.0, 0.0, 0.0, 0.0, 0.0, 0.0, 0.0, 0.0, 0.0, 0.0, 0.0, 0.0, 0.0, 0.0, 0.0, 0.0, 0.0, 0.0, 0.0, 0.0, 0.0, 0.0, 0.0, 0.0, 0.0, 0.0, 0.0, 0.0, 0.0, 0.0, 0.0, 0.0, 0.0, 0.0, 0.0, 0.0, 0.0, 0.0, 0.0, 0.0, 0.0, 0.0, 0.0, 0.0, 0.0, 0.0, 0.0, 0.0, 0.0, 0.0, 0.0, 0.0, 0.0, 0.0, 0.0, 0.0, 0.0, 0.0, 0.0, 0.0, 0.0, 0.0, 0.0, 0.0, 0.0, 0.0, 0.0, 0.0, 0.0, 0.0, 0.0, 0.0, 0.0, 0.0, 0.0, 0.0, 0.0, 0.0, 0.0, 0.0, 0.0, 0.0, 0.0, 0.0, 0.0, 0.0, 0.0, 0.0, 0.0, 0.0, 0.0, 0.0, 0.0, 0.0, 0.0, 0.0, 0.0, 0.0, 0.0, 0.0, 0.0, 0.0, 0.0, 0.0, 0.0, 0.0, 0.0, 0.0, 0.0, 0.0, 0.0, 0.0, 0.0, 0.0, 0.0, 0.0, 0.0, 0.0, 0.0, 0.0, 0.0, 0.0, 0.0, 0.0, 0.0, 0.0, 0.0, 0.0, 0.0, 0.0, 0.0, 0.0, 0.0, 0.0, 0.0, 0.0, 0.0, 0.0, 0.0, 0.0, 0.0, 0.0, 0.0, 0.0, 0.0, 0.0, 0.0, 0.0, 0.0, 0.0, 0.0, 0.0, 0.0, 0.0, 0.0, 0.0, 0.0, 0.0, 0.0, 0.0, 0.0, 0.0, 0.0, 0.0, 0.0, 0.0, 0.0, 0.0, 0.0, 0.0, 0.0, 0.0, 0.0, 0.0, 0.0, 0.0, 0.0, 0.0, 0.0, 0.0, 0.0, 0.0, 0.0, 0.0, 0.0, 0.0, 0.0, 0.0, 0.0, 0.0, 0.0, 0.0, 0.0, 0.0, 0.0, 0.0, 0.0, 0.0, 0.0, 0.0, 0.0, 0.0, 0.0, 0.0, 0.0, 0.0, 0.0, 0.0, 0.0])
me_circle_004.materials.append(mat_material_004)
me_circle_004.update()
me_circle_003 = bpy.data.meshes.new('Circle.003')
me_circle_003.from_pydata([(-4.044e-09, 1.042, 0.385), (-0.2033, 1.022, 0.385), (-0.3987, 0.9627, 0.385), (-0.5789, 0.8664, 0.385), (-0.7368, 0.7368, 0.385), (-0.8664, 0.5789, 0.385), (-0.9627, 0.3987, 0.385), (-1.022, 0.2033, 0.385), (-1.042, 5.179e-09, 0.385), (-1.022, -0.2033, 0.385), (-0.9627, -0.3987, 0.385), (-0.8664, -0.5789, 0.385), (-0.7368, -0.7368, 0.385), (-0.5789, -0.8664, 0.385), (-0.3987, -0.9627, 0.385), (-0.2033, -1.022, 0.385), (-4.044e-09, -1.042, 0.385), (0.2033, -1.022, 0.385), (0.3987, -0.9627, 0.385), (0.5789, -0.8664, 0.385), (0.7368, -0.7368, 0.385), (0.8664, -0.5789, 0.385), (0.9627, -0.3987, 0.385), (1.022, -0.2033, 0.385), (1.042, 5.179e-09, 0.385), (1.022, 0.2033, 0.385), (0.9627, 0.3987, 0.385), (0.8664, 0.5789, 0.385), (0.7368, 0.7368, 0.385), (0.5789, 0.8664, 0.385), (0.3987, 0.9627, 0.385), (0.2033, 1.022, 0.385), (-0.215, 1.081, 0.385), (-4.044e-09, 1.102, 0.385), (-0.4218, 1.018, 0.385), (-0.6123, 0.9164, 0.385), (-0.7793, 0.7793, 0.385), (-0.9164, 0.6123, 0.385), (-1.018, 0.4218, 0.385), (-1.081, 0.215, 0.385), (-1.102, 5.179e-09, 0.385), (-1.081, -0.215, 0.385), (-1.018, -0.4218, 0.385), (-0.9164, -0.6123, 0.385), (-0.7793, -0.7793, 0.385), (-0.6123, -0.9164, 0.385), (-0.4218, -1.018, 0.385), (-0.215, -1.081, 0.385), (-4.044e-09, -1.102, 0.385), (0.215, -1.081, 0.385), (0.4218, -1.018, 0.385), (0.6123, -0.9164, 0.385), (0.7793, -0.7793, 0.385), (0.9164, -0.6123, 0.385), (1.018, -0.4218, 0.385), (1.081, -0.215, 0.385), (1.102, 5.179e-09, 0.385), (1.081, 0.215, 0.385), (1.018, 0.4218, 0.385), (0.9164, 0.6123, 0.385), (0.7793, 0.7793, 0.385), (0.6123, 0.9164, 0.385), (0.4218, 1.018, 0.385), (0.215, 1.081, 0.385)], [], [(1, 2, 3, 4, 5, 6, 7, 8, 9, 10, 11, 12, 13, 14, 15, 16, 17, 18, 19, 20, 21, 22, 23, 24, 25, 26, 27, 28, 29, 30, 31, 0), (1, 0, 33, 32), (2, 1, 32, 34), (3, 2, 34, 35), (4, 3, 35, 36), (5, 4, 36, 37), (6, 5, 37, 38), (7, 6, 38, 39), (8, 7, 39, 40), (9, 8, 40, 41), (10, 9, 41, 42), (11, 10, 42, 43), (12, 11, 43, 44), (13, 12, 44, 45), (14, 13, 45, 46), (15, 14, 46, 47), (16, 15, 47, 48), (17, 16, 48, 49), (18, 17, 49, 50), (19, 18, 50, 51), (20, 19, 51, 52), (21, 20, 52, 53), (22, 21, 53, 54), (23, 22, 54, 55), (24, 23, 55, 56), (25, 24, 56, 57), (26, 25, 57, 58), (27, 26, 58, 59), (28, 27, 59, 60), (29, 28, 60, 61), (30, 29, 61, 62), (31, 30, 62, 63), (0, 31, 63, 33)])
me_circle_003.polygons.foreach_set('use_smooth', [True] * 33)
_uv = me_circle_003.uv_layers.new(name='UVMap')
_uv.uv.foreach_set('vector', [0.0, 0.0, 0.0, 0.0, 0.0, 0.0, 0.0, 0.0, 0.0, 0.0, 0.0, 0.0, 0.0, 0.0, 0.0, 0.0, 0.0, 0.0, 0.0, 0.0, 0.0, 0.0, 0.0, 0.0, 0.0, 0.0, 0.0, 0.0, 0.0, 0.0, 0.0, 0.0, 0.0, 0.0, 0.0, 0.0, 0.0, 0.0, 0.0, 0.0, 0.0, 0.0, 0.0, 0.0, 0.0, 0.0, 0.0, 0.0, 0.0, 0.0, 0.0, 0.0, 0.0, 0.0, 0.0, 0.0, 0.0, 0.0, 0.0, 0.0, 0.0, 0.0, 0.0, 0.0, 0.0, 0.0, 0.0, 0.0, 0.0, 0.0, 0.0, 0.0, 0.0, 0.0, 0.0, 0.0, 0.0, 0.0, 0.0, 0.0, 0.0, 0.0, 0.0, 0.0, 0.0, 0.0, 0.0, 0.0, 0.0, 0.0, 0.0, 0.0, 0.0, 0.0, 0.0, 0.0, 0.0, 0.0, 0.0, 0.0, 0.0, 0.0, 0.0, 0.0, 0.0, 0.0, 0.0, 0.0, 0.0, 0.0, 0.0, 0.0, 0.0, 0.0, 0.0, 0.0, 0.0, 0.0, 0.0, 0.0, 0.0, 0.0, 0.0, 0.0, 0.0, 0.0, 0.0, 0.0, 0.0, 0.0, 0.0, 0.0, 0.0, 0.0, 0.0, 0.0, 0.0, 0.0, 0.0, 0.0, 0.0, 0.0, 0.0, 0.0, 0.0, 0.0, 0.0, 0.0, 0.0, 0.0, 0.0, 0.0, 0.0, 0.0, 0.0, 0.0, 0.0, 0.0, 0.0, 0.0, 0.0, 0.0, 0.0, 0.0, 0.0, 0.0, 0.0, 0.0, 0.0, 0.0, 0.0, 0.0, 0.0, 0.0, 0.0, 0.0, 0.0, 0.0, 0.0, 0.0, 0.0, 0.0, 0.0, 0.0, 0.0, 0.0, 0.0, 0.0, 0.0, 0.0, 0.0, 0.0, 0.0, 0.0, 0.0, 0.0, 0.0, 0.0, 0.0, 0.0, 0.0, 0.0, 0.0, 0.0, 0.0, 0.0, 0.0, 0.0, 0.0, 0.0, 0.0, 0.0, 0.0, 0.0, 0.0, 0.0, 0.0, 0.0, 0.0, 0.0, 0.0, 0.0, 0.0, 0.0, 0.0, 0.0, 0.0, 0.0, 0.0, 0.0, 0.0, 0.0, 0.0, 0.0, 0.0, 0.0, 0.0, 0.0, 0.0, 0.0, 0.0, 0.0, 0.0, 0.0, 0.0, 0.0, 0.0, 0.0, 0.0, 0.0, 0.0, 0.0, 0.0, 0.0, 0.0, 0.0, 0.0, 0.0, 0.0, 0.0, 0.0, 0.0, 0.0, 0.0, 0.0, 0.0, 0.0, 0.0, 0.0, 0.0, 0.0, 0.0, 0.0, 0.0, 0.0, 0.0, 0.0, 0.0, 0.0, 0.0, 0.0, 0.0, 0.0, 0.0, 0.0, 0.0, 0.0, 0.0, 0.0, 0.0, 0.0, 0.0, 0.0, 0.0, 0.0, 0.0, 0.0, 0.0, 0.0, 0.0, 0.0, 0.0, 0.0, 0.0, 0.0, 0.0, 0.0, 0.0, 0.0, 0.0, 0.0, 0.0, 0.0, 0.0, 0.0, 0.0, 0.0, 0.0, 0.0, 0.0])
me_circle_003.materials.append(mat_material_003)
me_circle_003.update()
me_plane_003 = bpy.data.meshes.new('Plane.003')
me_plane_003.from_pydata([(0.0, 0.8938, 0.0), (-0.4165, 0.0, 0.0), (0.4165, 0.0, 0.0), (0.0, 0.8938, 0.08242), (-0.4165, 0.0, 0.08242), (0.4165, 0.0, 0.08242)], [], [(1, 0, 2), (4, 5, 3), (2, 0, 3, 5), (0, 1, 4, 3)])
_uv = me_plane_003.uv_layers.new(name='UVMap')
_uv.uv.foreach_set('vector', [0.0, 0.5, 0.0, 1.0, 1.0, 0.5, 0.0, 0.5, 1.0, 0.5, 0.0, 1.0, 1.0, 0.5, 0.0, 1.0, 0.0, 1.0, 1.0, 0.5, 0.0, 1.0, 0.0, 0.5, 0.0, 0.5, 0.0, 1.0])
me_plane_003.materials.append(mat_material_006)
me_plane_003.update()
me_plane_002 = bpy.data.meshes.new('Plane.002')
me_plane_002.from_pydata([(0.0, -0.8938, 0.0), (-0.4165, 0.0, 0.0), (0.4165, 0.0, 0.0), (0.0, -0.8938, 0.08242), (-0.4165, 0.0, 0.08242), (0.4165, 0.0, 0.08242)], [], [(0, 1, 2), (3, 5, 4), (0, 2, 5, 3), (1, 0, 3, 4)])
_uv = me_plane_002.uv_layers.new(name='UVMap')
_uv.uv.foreach_set('vector', [1.0, 0.0, 0.0, 0.5, 1.0, 0.5, 1.0, 0.0, 1.0, 0.5, 0.0, 0.5, 1.0, 0.0, 1.0, 0.5, 1.0, 0.5, 1.0, 0.0, 0.0, 0.5, 1.0, 0.0, 1.0, 0.0, 0.0, 0.5])
me_plane_002.materials.append(mat_material_008)
me_plane_002.update()

# ---- objects
ob_light = bpy.data.objects.new('Light', light_light)
ob_camera = bpy.data.objects.new('Camera', cam_camera)
ob_circle = bpy.data.objects.new('Circle', me_circle)
ob_circle_001 = bpy.data.objects.new('Circle.001', me_circle_001)
ob_circle_002 = bpy.data.objects.new('Circle.002', me_circle_002)
ob_plane = bpy.data.objects.new('Plane', me_plane)
ob_plane_001 = bpy.data.objects.new('Plane.001', me_plane_001)
ob_circle_005 = bpy.data.objects.new('Circle.005', me_circle_005)
ob_circle_004 = bpy.data.objects.new('Circle.004', me_circle_004)
ob_circle_003 = bpy.data.objects.new('Circle.003', me_circle_003)
ob_plane_003 = bpy.data.objects.new('Plane.003', me_plane_003)
ob_plane_002 = bpy.data.objects.new('Plane.002', me_plane_002)

# ---- transforms, parenting, visibility, modifiers, constraints
ob_light.location = (0.0, 0.0, 8.645)
ob_light.rotation_euler = (0.0, -0.0, 0.3085)
ob_light.scale = (1.224, 1.224, 1.224)
ob_light.lock_rotations_4d = False
ob_light.empty_display_type = 'ARROWS'
ob_light.color = (0.0, 0.0, 0.0, 0.0)
ob_light.lineart.crease_threshold = 0.0
ob_camera.location = (0.0, 0.0, 6.28)
ob_camera.lock_rotations_4d = False
ob_camera.empty_display_type = 'ARROWS'
ob_camera.color = (0.0, 0.0, 0.0, 0.0)
ob_camera.display_type = 'WIRE'
ob_camera.lineart.crease_threshold = 0.0
ob_circle.location = (0.0, 0.0, -0.2922)
ob_circle.scale = (1.224, 1.224, 1.224)
_m = ob_circle.modifiers.new('Subdivision', 'SUBSURF')
ob_circle_001.location = (0.0, 0.0, 0.2736)
ob_circle_001.rotation_euler = (0.0, -0.0, -0.6357)
ob_circle_001.scale = (1.224, 1.224, 1.224)
ob_circle_002.location = (0.0, 0.0, -0.2922)
ob_circle_002.scale = (1.224, 1.224, 1.224)
_m = ob_circle_002.modifiers.new('Subdivision', 'SUBSURF')
ob_plane.location = (0.0, 0.0, 0.1784)
ob_plane.rotation_euler = (0.0, -0.0, -0.3272)
ob_plane.scale = (1.224, 1.224, 1.224)
ob_plane_001.location = (0.0, 0.0, 0.1784)
ob_plane_001.rotation_euler = (0.0, -0.0, -0.3272)
ob_plane_001.scale = (1.224, 1.224, 1.224)
ob_circle_005.location = (0.0, 0.0, -0.2922)
ob_circle_005.scale = (1.224, 1.224, 1.224)
_m = ob_circle_005.modifiers.new('Subdivision', 'SUBSURF')
ob_circle_004.location = (0.0, 0.0, 0.2736)
ob_circle_004.rotation_euler = (0.0, -0.0, -0.6357)
ob_circle_004.scale = (1.224, 1.224, 1.224)
ob_circle_003.location = (0.0, 0.0, -0.2922)
ob_circle_003.scale = (1.224, 1.224, 1.224)
_m = ob_circle_003.modifiers.new('Subdivision', 'SUBSURF')
ob_plane_003.location = (0.0, 0.0, 0.1784)
ob_plane_003.rotation_euler = (0.0, -0.0, -0.3272)
ob_plane_003.scale = (1.224, 1.224, 1.224)
ob_plane_002.location = (0.0, 0.0, 0.1784)
ob_plane_002.rotation_euler = (0.0, -0.0, -0.3272)
ob_plane_002.scale = (1.224, 1.224, 1.224)

# ---- collection membership
col_collection.objects.link(ob_light)
col_collection.objects.link(ob_camera)
col_collection_2.objects.link(ob_circle)
col_collection_2.objects.link(ob_circle_001)
col_collection_2.objects.link(ob_circle_002)
col_collection_2.objects.link(ob_plane)
col_collection_2.objects.link(ob_plane_001)
col_collection_2_001.objects.link(ob_circle_005)
col_collection_2_001.objects.link(ob_circle_004)
col_collection_2_001.objects.link(ob_circle_003)
col_collection_2_001.objects.link(ob_plane_003)
col_collection_2_001.objects.link(ob_plane_002)

# ---- scene / render settings (as saved in the file)
scene.camera = ob_camera
scene.frame_start = 1; scene.frame_end = 250; scene.frame_set(1)
scene.render.engine = 'CYCLES'
scene.render.resolution_x = 1024
scene.render.resolution_y = 1024
scene.render.film_transparent = True
scene.cycles.use_denoising = False
scene.cycles.samples = 32
scene.cycles.sampling_pattern = 'TABULATED_SOBOL'
scene.cycles.use_adaptive_sampling = False
scene.cycles.use_light_tree = False
scene.view_settings.look = 'High Contrast'
scene.view_settings.view_transform = 'Filmic'
bpy.context.view_layer.update()
